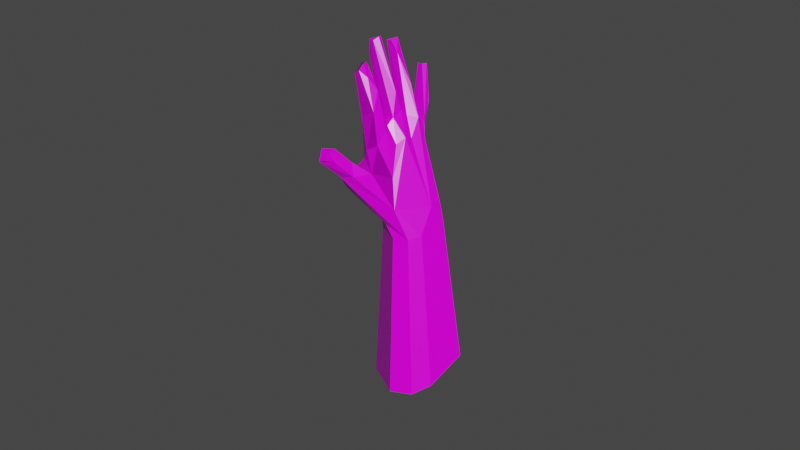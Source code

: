 # Source: handRig_02_edit.blend  (saved by Blender 2.82.7; exported with 4.5.12 LTS)
import bpy
from mathutils import Matrix  # noqa: F401  (used for matrix-valued properties, if any)

bpy.ops.wm.read_factory_settings(use_empty=True)
scene = bpy.context.scene
scene.name = 'Scene'

# ---- collections
col_collection = bpy.data.collections.new('Collection'); scene.collection.children.link(col_collection)

# ---- images (referenced by path relative to the original .blend; pixels are not part of the script)
import os
ASSET_DIR = os.environ.get("B2B_ASSET_DIR", "")  # directory of the original .blend (textures are referenced by path, not embedded)
HERE = os.path.dirname(os.path.abspath(__file__))  # packed textures are extracted next to this script under _unpacked/

def load_image(name, relpath, width, height, colorspace="sRGB"):
    """Load a texture the original file referenced (path relative to the .blend, or extracted next to this script)."""
    p = next((c for c in (os.path.join(HERE, relpath), os.path.join(ASSET_DIR, relpath)) if relpath and os.path.exists(c)), "")
    if p:
        img = bpy.data.images.load(p, check_existing=True)
        img.name = name
    else:  # same state as the original file: an image datablock whose file is absent (Cycles renders it pink)
        img = bpy.data.images.new(name, width, height)
        img.source = "FILE"
        img.filepath = "//" + (relpath or name)
    img.colorspace_settings.name = colorspace
    return img
img_handtexture_png = load_image('HandTexture.png', 'HandTexture.png', 1024, 1024, 'sRGB')
img_hand_no_png = load_image('hand_No.png', 'hand_No.png', 1024, 1024, 'Non-Color')
img_hand_sp_jpg = load_image('hand_Sp.jpg', 'hand_Sp.jpg', 1024, 1024, 'Non-Color')
img_hand_ro_jpg = load_image('hand_Ro.jpg', 'hand_Ro.jpg', 1024, 1024, 'Non-Color')

# ---- materials (node trees are filled in below, after node groups)
mat_lambert1 = bpy.data.materials.new('lambert1')
mat_lambert1.use_transparent_shadow = False
mat_lambert1.roughness = 0.9
mat_lambert1.specular_intensity = 0.2

# ---- material node trees
mat_lambert1.use_nodes = True; mat_lambert1.node_tree.nodes.clear()
_N = mat_lambert1.node_tree.nodes; _L = mat_lambert1.node_tree.links
n0 = _N.new('ShaderNodeOutputMaterial'); n0.name = 'Material Output'; n0.location = (300, 300)
n1 = _N.new('ShaderNodeBsdfPrincipled'); n1.name = 'Principled BSDF'; n1.location = (10, 300)
n1.distribution = 'GGX'
n1.subsurface_method = 'BURLEY'
n1.inputs[3].default_value = 1.45
n1.inputs[20].default_value = 0.0
n1.inputs[27].default_value = (0.0, 0.0, 0.0, 1.0)
n1.inputs[28].default_value = 1.0
n2 = _N.new('ShaderNodeNormalMap'); n2.name = 'Normal Map'; n2.location = (-300, -300)
n2.label = 'Normal/Map'
n2.inputs[0].default_value = 0.5
n3 = _N.new('ShaderNodeTexImage'); n3.name = 'Image Texture'; n3.location = (-300, 600)
n3.image = img_handtexture_png
n3.interpolation = 'Closest'
n4 = _N.new('ShaderNodeTexImage'); n4.name = 'Image Texture.001'; n4.location = (-600, -900)
n4.image = img_hand_no_png
n5 = _N.new('ShaderNodeTexImage'); n5.name = 'Image Texture.002'; n5.location = (-300, 300)
n5.image = img_hand_sp_jpg
n6 = _N.new('ShaderNodeTexImage'); n6.name = 'Image Texture.003'; n6.location = (-300, 0)
n6.image = img_hand_ro_jpg
_L.new(n1.outputs[0], n0.inputs[0])
_L.new(n2.outputs[0], n1.inputs[5])
_L.new(n4.outputs[0], n2.inputs[1])
_L.new(n5.outputs[0], n1.inputs[13])
_L.new(n6.outputs[0], n1.inputs[2])
_L.new(n3.outputs[0], n1.inputs[0])
n0.is_active_output = True

# ---- world
world_world = bpy.data.worlds.new('World'); scene.world = world_world
world_world.use_nodes = True; world_world.node_tree.nodes.clear()
_N = world_world.node_tree.nodes; _L = world_world.node_tree.links
n0 = _N.new('ShaderNodeOutputWorld'); n0.name = 'World Output'; n0.location = (300, 300)
n1 = _N.new('ShaderNodeBackground'); n1.name = 'Background'; n1.location = (10, 300)
n1.inputs[0].default_value = (0.05088, 0.05088, 0.05088, 1.0)
_L.new(n1.outputs[0], n0.inputs[0])
n0.is_active_output = True
world_world.color = (0.05088, 0.05088, 0.05088)
world_world.use_sun_shadow = False
world_world.sun_shadow_jitter_overblur = 0.0

# ---- meshes
me_mesh_002 = bpy.data.meshes.new('Mesh.002')
me_mesh_002.from_pydata([(-0.03312, -0.05983, 0.01741), (-0.007455, -0.03325, 0.09606), (-0.01393, 0.1528, -0.06628), (0.04095, 0.1044, -0.1879), (0.04475, 0.0477, 0.04541), (-0.03286, 0.08529, 0.01827), (0.01918, -0.02454, -0.02735), (0.0324, -0.0528, 0.05448), (-0.06853, -0.03897, 0.0241), (-0.07401, 0.3958, -0.4208), (0.303, 0.5474, -0.674), (0.6422, 0.6553, -0.01008), (0.3119, 0.08854, 0.1435), (0.4569, 0.2477, 0.02875), (0.2897, 0.3934, 0.0085), (0.1319, 0.2497, -0.5436), (0.489, 0.6844, -0.1875), (0.6443, 0.4267, 0.1684), (0.2884, 0.146, -0.08448), (0.4021, 0.2149, 0.002516), (0.4054, 0.2571, 0.04427), (0.5624, 0.4587, -0.06524), (0.7125, 0.6514, 0.2654), (0.458, -0.06325, 0.4155), (0.5115, -0.03021, 0.349), (0.5557, -0.04105, 0.4443), (0.7572, 0.6845, 0.2269), (0.2394, 0.7504, -0.5983), (0.2336, 0.2449, 0.05514), (0.1414, 0.1835, -0.2358), (0.5133, 0.3382, 0.04349), (0.5155, 0.392, -0.007804), (0.4566, 0.6089, -0.02786), (0.5469, 0.5693, -0.08705), (0.4796, 0.4154, 0.05376), (0.6833, 0.4458, 0.4892), (0.6595, 0.3714, 0.5087), (0.611, 0.1382, 0.5653), (0.6233, 0.2313, 0.543), (0.6907, 0.7012, 0.09649), (0.5211, 0.005164, 0.4551), (0.74, 0.6274, 0.2464), (0.4177, 0.01077, 0.1319), (0.5567, 0.2683, 0.1698), (0.4696, 0.4506, 0.09022), (0.5642, 0.6997, 0.001045), (0.5709, 0.6, -0.09144), (0.5225, 0.6028, -0.03234), (0.5304, 0.6437, 0.01815), (0.3154, 0.7664, -0.3658), (0.3769, 0.7396, -0.432), (0.4158, 0.7032, -0.1526), (0.5114, 0.5436, -0.01636), (-0.08438, 0.2472, -0.2302), (0.7031, 0.4315, 0.4209), (0.5099, 0.04116, 0.2446), (0.3904, 0.1496, 0.1823), (0.2819, 0.7127, -0.2433), (0.387, 0.5623, -0.01604), (0.1321, 0.5839, -0.3358), (0.1231, 0.6922, -0.5396), (-0.04651, 0.1243, -0.1439), (0.2001, 0.1722, -0.07167), (0.3868, 0.1544, -0.03075), (0.1081, 0.3379, -0.1227), (0.2491, 0.5088, -0.1657), (0.3478, 0.6795, -0.6674), (0.2882, 0.7199, -0.8165), (-0.01147, 0.3554, -0.7281), (0.02478, 0.7432, -0.6563), (-0.001828, 0.3514, -0.616), (0.07558, 0.3628, -0.7928), (-0.09731, 0.5656, -0.6443), (-0.03118, 0.4967, -0.5126), (0.1275, 0.8465, -0.6866), (0.6769, 0.7112, 0.1671), (0.3682, 0.3084, 0.1042), (0.331, 0.2662, 0.07502), (0.5577, 0.5071, 0.1519), (0.5391, -0.07216, 0.4415), (0.4451, -0.007141, 0.4014), (0.07343, 0.1363, -0.0979), (0.5507, 0.1997, 0.4908), (0.6734, 0.2051, 0.548), (0.6288, 0.1345, 0.5457), (0.6683, 0.1591, 0.5499), (0.6857, 0.3606, 0.4893), (0.7284, 0.4027, 0.4903), (0.7672, 0.6465, 0.2333), (0.3717, 0.677, -0.1291), (-0.01302, 0.4535, -0.257), (0.681, 0.3683, 0.3976), (0.4589, 0.4021, -0.1662), (0.03013, 0.2916, -0.1512), (0.5298, 0.5358, -0.1831), (0.426, 0.4022, 0.09074), (0.4449, 0.3154, -0.1381), (0.3793, 0.2596, -0.1437), (0.2413, 0.2408, -0.3365), (0.4621, 0.3244, 0.2415), (0.5467, 0.003835, 0.4229), (0.4956, -0.07813, 0.4193), (0.1509, 0.4644, -0.8248), (-0.2371, 1.072, -1.909), (-0.6903, 0.521, -1.775), (-0.6355, 1.108, -1.666), (-0.5587, 0.5321, -1.873), (-0.8202, 0.8389, -1.648), (-0.4801, 1.264, -1.712), (-0.4448, 0.6857, -1.921)], [], [(81, 4, 7), (3, 6, 8), (7, 8, 0), (61, 8, 5), (2, 4, 81), (6, 0, 8), (98, 29, 15), (90, 64, 59), (31, 30, 96), (80, 23, 40), (35, 36, 87), (26, 41, 88), (100, 24, 55), (77, 56, 55), (55, 42, 63), (95, 83, 30), (30, 43, 13), (13, 84, 37), (17, 54, 91), (31, 91, 36), (36, 35, 44), (33, 46, 47), (48, 45, 89), (89, 45, 51), (11, 39, 88), (45, 75, 39), (93, 81, 29), (70, 61, 53), (98, 97, 63), (89, 51, 57), (52, 21, 33), (34, 30, 31), (52, 54, 21), (76, 37, 82), (77, 55, 19), (40, 23, 79), (22, 41, 26), (37, 84, 85), (100, 40, 25), (64, 14, 65), (98, 63, 18), (63, 42, 18), (28, 12, 56), (55, 24, 42), (56, 80, 40), (42, 24, 101), (79, 25, 40), (96, 98, 15), (37, 83, 38), (98, 96, 97), (43, 85, 84), (14, 99, 95), (43, 84, 13), (94, 46, 33), (44, 35, 78), (44, 78, 58), (46, 88, 41), (97, 13, 19), (90, 59, 73), (15, 29, 3), (59, 57, 60), (57, 51, 49), (15, 3, 61), (9, 90, 73), (53, 2, 90), (50, 27, 49), (96, 15, 10), (49, 60, 57), (50, 16, 66), (97, 96, 13), (94, 16, 46), (58, 14, 44), (14, 95, 44), (14, 28, 77), (18, 62, 29), (10, 16, 94), (65, 89, 57), (29, 62, 64), (16, 49, 51), (59, 65, 57), (10, 94, 21), (60, 73, 59), (27, 69, 60), (10, 102, 67), (61, 70, 71), (60, 72, 73), (71, 70, 68), (72, 68, 70), (15, 71, 102), (34, 36, 44), (48, 75, 45), (48, 47, 22), (20, 13, 37), (83, 99, 38), (42, 23, 12), (19, 13, 20), (58, 78, 52), (39, 51, 45), (53, 61, 2), (101, 24, 79), (25, 79, 24), (100, 25, 24), (86, 91, 87), (39, 75, 26), (72, 69, 105, 107), (68, 72, 107, 104), (102, 71, 106, 109), (4, 5, 1), (7, 4, 1), (3, 7, 6), (61, 3, 8), (81, 7, 3), (7, 1, 8), (5, 8, 1), (2, 61, 5), (2, 5, 4), (6, 7, 0), (90, 9, 53), (32, 89, 58), (47, 52, 33), (38, 82, 37), (79, 23, 101), (23, 42, 101), (55, 56, 40), (62, 42, 12), (18, 42, 62), (19, 55, 63), (14, 76, 99), (95, 99, 83), (43, 83, 85), (34, 31, 36), (36, 91, 86), (16, 39, 11), (47, 46, 41), (22, 47, 41), (88, 39, 26), (81, 93, 2), (64, 93, 29), (65, 58, 89), (92, 31, 96), (65, 14, 58), (34, 44, 95), (34, 95, 30), (52, 32, 58), (20, 77, 19), (52, 35, 54), (21, 54, 17), (30, 83, 43), (55, 40, 100), (77, 20, 76), (32, 52, 47), (9, 70, 53), (29, 98, 18), (37, 85, 83), (99, 82, 38), (10, 92, 96), (91, 21, 17), (31, 21, 91), (46, 11, 88), (39, 16, 51), (61, 71, 15), (10, 67, 66), (49, 27, 60), (27, 50, 66), (93, 90, 2), (66, 16, 10), (92, 21, 31), (14, 77, 76), (21, 94, 33), (64, 62, 12), (28, 64, 12), (96, 30, 13), (89, 32, 48), (97, 19, 63), (92, 10, 21), (16, 50, 49), (59, 64, 65), (14, 64, 28), (93, 64, 90), (60, 69, 72), (27, 66, 74), (70, 9, 73), (73, 72, 70), (10, 15, 102), (27, 74, 69), (74, 66, 67), (78, 35, 52), (48, 22, 75), (20, 37, 76), (99, 76, 82), (56, 12, 80), (12, 23, 80), (77, 28, 56), (32, 47, 48), (46, 16, 11), (75, 22, 26), (54, 35, 87), (29, 81, 3), (91, 54, 87), (87, 36, 86), (67, 102, 109, 103), (69, 74, 108, 105), (107, 109, 106), (105, 109, 107), (103, 109, 105), (108, 103, 105), (106, 104, 107), (71, 68, 104, 106), (74, 67, 103, 108)])
_uv = me_mesh_002.uv_layers.new(name='UVMap')
_uv.uv.foreach_set('vector', [0.8876, 0.4695, 0.8868, 0.4098, 0.9093, 0.384, 0.7251, 0.05982, 0.7472, 0.003397, 0.7807, 0.0, 0.9275, 0.8593, 0.9275, 0.8879, 0.9195, 0.8771, 0.05859, 0.3338, 0.0, 0.2758, 0.04499, 0.2803, 0.7807, 0.9933, 0.8116, 0.9491, 0.8116, 1.0, 0.9274, 0.8593, 0.9195, 0.8334, 0.9274, 0.8225, 0.9703, 0.08282, 0.9294, 0.1043, 0.9695, 0.0, 0.1701, 0.3859, 0.1503, 0.3147, 0.2363, 0.3918, 0.4909, 0.2197, 0.5074, 0.199, 0.5278, 0.2652, 0.08479, 0.07011, 0.06891, 0.05924, 0.09978, 0.04088, 0.9703, 0.08868, 0.9751, 0.06397, 0.988, 0.08868, 0.7771, 0.9275, 0.7649, 0.9418, 0.7665, 0.9294, 0.601, 0.04433, 0.6182, 0.07022, 0.5973, 0.1103, 0.9706, 0.8136, 0.963, 0.8676, 0.9325, 0.9199, 0.5973, 0.1103, 0.6239, 0.156, 0.5867, 0.2243, 0.9304, 0.8112, 0.9721, 0.6175, 0.9721, 0.8124, 0.5074, 0.199, 0.5201, 0.1468, 0.5453, 0.2036, 0.9304, 0.6189, 0.9304, 0.8182, 0.9219, 0.8225, 0.456, 0.1491, 0.4424, 0.05931, 0.4658, 0.06474, 1.0, 0.384, 1.0, 0.5399, 0.9781, 0.5739, 0.2362, 0.02689, 0.2639, 0.03385, 0.2396, 0.1923, 0.6608, 0.9836, 0.6476, 0.987, 0.6521, 0.9618, 0.3117, 0.2169, 0.3352, 0.2198, 0.2998, 0.2928, 0.2998, 0.2928, 0.3352, 0.2198, 0.3157, 0.2934, 0.3878, 0.2257, 0.3644, 0.1883, 0.3664, 0.13, 0.7945, 0.1026, 0.7896, 0.03426, 0.8082, 0.05223, 0.7333, 0.9772, 0.6886, 0.9772, 0.6964, 0.9275, 0.6874, 0.219, 0.7604, 0.06129, 0.7682, 0.1034, 0.5885, 0.3489, 0.5567, 0.2705, 0.5867, 0.2243, 0.2998, 0.2928, 0.3157, 0.2934, 0.299, 0.3461, 0.6704, 0.9633, 0.6886, 0.9977, 0.6608, 0.9836, 0.9444, 0.5924, 0.9515, 0.616, 0.9317, 0.616, 0.9317, 0.5863, 0.9516, 0.4117, 0.9667, 0.5924, 0.8868, 0.6302, 0.9219, 0.8225, 0.9062, 0.7869, 0.9706, 0.8136, 0.9325, 0.9199, 0.9304, 0.8124, 0.9877, 0.0, 0.9877, 0.03501, 0.9703, 0.02016, 0.7771, 0.9496, 0.7649, 0.9418, 0.7771, 0.9275, 0.988, 0.06359, 0.9789, 0.06397, 0.9703, 0.04997, 0.9573, 0.9812, 0.9706, 0.9852, 0.9533, 0.9937, 0.1503, 0.3147, 0.1943, 0.2459, 0.2278, 0.3139, 0.5885, 0.3489, 0.5867, 0.2243, 0.6074, 0.2531, 0.5867, 0.2243, 0.6239, 0.156, 0.6074, 0.2531, 0.1375, 0.2314, 0.09899, 0.1787, 0.13, 0.1571, 0.5973, 0.1103, 0.6182, 0.07022, 0.6239, 0.156, 0.13, 0.1571, 0.08479, 0.07011, 0.09978, 0.04088, 0.6239, 0.156, 0.6182, 0.07022, 0.6353, 0.04528, 0.9703, 0.02016, 0.9705, 0.007607, 0.9877, 0.0, 0.5278, 0.2652, 0.5885, 0.3489, 0.6068, 0.4308, 0.988, 0.06359, 0.9723, 0.0351, 0.988, 0.03501, 0.5885, 0.3489, 0.5278, 0.2652, 0.5567, 0.2705, 0.5201, 0.1468, 0.531, 0.0, 0.5456, 0.004165, 0.1943, 0.2459, 0.1954, 0.1394, 0.2173, 0.1967, 0.5201, 0.1468, 0.5456, 0.004165, 0.5453, 0.2036, 0.4455, 0.2868, 0.418, 0.2567, 0.4317, 0.2557, 0.2396, 0.1923, 0.2639, 0.03385, 0.2702, 0.1618, 0.2396, 0.1923, 0.2702, 0.1618, 0.2637, 0.2477, 0.418, 0.2567, 0.3664, 0.13, 0.3771, 0.1274, 0.5567, 0.2705, 0.5453, 0.2036, 0.5653, 0.2162, 0.1701, 0.3859, 0.2363, 0.3918, 0.1863, 0.4682, 0.9317, 0.6175, 0.8879, 0.5181, 0.9178, 0.4867, 0.2363, 0.3918, 0.299, 0.3461, 0.2733, 0.462, 0.299, 0.3461, 0.3157, 0.2934, 0.324, 0.3801, 0.6507, 0.1678, 0.7251, 0.05982, 0.7604, 0.06129, 0.1456, 0.4414, 0.1701, 0.3859, 0.1863, 0.4682, 0.09302, 0.3757, 0.07113, 0.3068, 0.1701, 0.3859, 0.8238, 0.2689, 0.819, 0.3436, 0.7913, 0.2619, 0.5278, 0.2652, 0.6068, 0.4308, 0.4859, 0.4763, 0.324, 0.3801, 0.2733, 0.462, 0.299, 0.3461, 0.8238, 0.2689, 0.8139, 0.1709, 0.8709, 0.3393, 0.5567, 0.2705, 0.5278, 0.2652, 0.5453, 0.2036, 0.4455, 0.2868, 0.4077, 0.3046, 0.418, 0.2567, 0.2637, 0.2477, 0.1943, 0.2459, 0.2396, 0.1923, 0.1943, 0.2459, 0.2173, 0.1967, 0.2396, 0.1923, 0.1943, 0.2459, 0.1375, 0.2314, 0.1595, 0.2088, 0.9531, 0.1769, 0.9219, 0.1662, 0.9294, 0.1043, 0.4859, 0.4763, 0.4077, 0.3046, 0.4455, 0.2868, 0.2278, 0.3139, 0.2998, 0.2928, 0.299, 0.3461, 0.9294, 0.1043, 0.9219, 0.1662, 0.8868, 0.1246, 0.8139, 0.1709, 0.7913, 0.2619, 0.7857, 0.1747, 0.2363, 0.3918, 0.2278, 0.3139, 0.299, 0.3461, 0.4859, 0.4763, 0.4455, 0.2868, 0.4624, 0.2382, 0.2733, 0.462, 0.1863, 0.4682, 0.2363, 0.3918, 0.3117, 0.4619, 0.276, 0.5189, 0.2733, 0.462, 0.4859, 0.4763, 0.5396, 0.5377, 0.4369, 0.5383, 0.7604, 0.06129, 0.6874, 0.219, 0.6353, 0.2631, 0.2733, 0.462, 0.2001, 0.5247, 0.1863, 0.4682, 0.6353, 0.2631, 0.6874, 0.219, 0.6715, 0.256, 0.7304, 0.2588, 0.6715, 0.256, 0.6874, 0.219, 0.6068, 0.4308, 0.584, 0.5283, 0.5396, 0.5377, 0.9782, 0.3986, 0.9781, 0.5739, 0.9667, 0.4072, 0.3117, 0.2169, 0.3534, 0.1504, 0.3352, 0.2198, 0.8868, 0.8498, 0.8957, 0.8351, 0.9059, 0.9543, 0.9112, 0.6175, 0.9304, 0.6189, 0.9219, 0.8225, 0.8832, 0.849, 0.8832, 0.9891, 0.8686, 0.863, 0.9703, 0.2745, 0.9441, 0.3762, 0.9292, 0.2572, 0.8464, 0.9386, 0.8686, 0.9362, 0.8604, 0.9534, 0.8686, 0.849, 0.8686, 0.9362, 0.8401, 0.8794, 0.8082, 0.05223, 0.7857, 0.1747, 0.7945, 0.1026, 0.09302, 0.3757, 0.05859, 0.3338, 0.07113, 0.3068, 0.6353, 0.04528, 0.6182, 0.07022, 0.6254, 0.03325, 0.6129, 0.03274, 0.6254, 0.03325, 0.6182, 0.07022, 0.601, 0.04433, 0.6129, 0.03274, 0.6182, 0.07022, 0.4668, 0.03338, 0.4658, 0.06474, 0.4462, 0.03123, 0.8082, 0.05223, 0.7896, 0.03426, 0.8027, 0.0, 0.2001, 0.5247, 0.276, 0.5189, 0.2949, 0.9695, 0.2007, 0.9768, 0.6715, 0.256, 0.7304, 0.2588, 0.7807, 0.7079, 0.7075, 0.7045, 0.5396, 0.5377, 0.584, 0.5283, 0.6353, 0.9717, 0.5802, 0.9834, 0.04511, 0.2548, 0.04499, 0.2803, 0.0101, 0.2435, 0.9301, 0.9543, 0.9301, 0.9866, 0.9096, 0.9604, 0.9178, 0.4867, 0.9093, 0.384, 0.921, 0.4129, 0.7604, 0.06129, 0.7251, 0.05982, 0.7807, 0.0, 0.8876, 0.4695, 0.9093, 0.384, 0.9178, 0.4867, 0.9667, 0.5757, 0.988, 0.5739, 0.988, 0.6062, 0.04499, 0.2803, 0.0, 0.2758, 0.0101, 0.2435, 0.07113, 0.3068, 0.05859, 0.3338, 0.04499, 0.2803, 0.7807, 0.9933, 0.7828, 0.9631, 0.8116, 0.9491, 0.921, 0.4129, 0.9093, 0.384, 0.9317, 0.3925, 0.1701, 0.3859, 0.1456, 0.4414, 0.09302, 0.3757, 0.2899, 0.2417, 0.2998, 0.2928, 0.2637, 0.2477, 0.6521, 0.9618, 0.6704, 0.9633, 0.6608, 0.9836, 0.1856, 0.0129, 0.165, 0.0396, 0.1538, 0.001524, 0.9703, 0.02016, 0.9877, 0.03501, 0.9766, 0.03184, 0.9441, 0.3762, 0.9703, 0.2745, 0.9563, 0.384, 0.9325, 0.9199, 0.963, 0.8676, 0.9706, 0.9852, 0.9219, 0.1662, 0.9703, 0.2745, 0.9292, 0.2572, 0.9531, 0.1769, 0.9703, 0.2745, 0.9219, 0.1662, 0.5653, 0.2162, 0.5973, 0.1103, 0.5867, 0.2243, 0.1943, 0.2459, 0.1781, 0.1964, 0.1954, 0.1394, 0.2173, 0.1967, 0.1954, 0.1394, 0.1853, 0.0, 0.5201, 0.1468, 0.516, 0.003546, 0.531, 0.0, 0.9782, 0.3986, 1.0, 0.384, 0.9781, 0.5739, 0.9781, 0.5739, 1.0, 0.5399, 0.9899, 0.5714, 0.8139, 0.1709, 0.8082, 0.05223, 0.8234, 0.08852, 0.8957, 0.8351, 0.9195, 0.8225, 0.9195, 0.9534, 0.9059, 0.9543, 0.8957, 0.8351, 0.9195, 0.9534, 0.3664, 0.13, 0.3644, 0.1883, 0.3567, 0.1362, 0.8116, 0.9875, 0.8215, 0.9491, 0.8446, 0.9875, 0.7333, 0.9285, 0.7649, 0.9275, 0.7649, 0.9903, 0.2278, 0.3139, 0.2637, 0.2477, 0.2998, 0.2928, 0.499, 0.2794, 0.4909, 0.2197, 0.5278, 0.2652, 0.2278, 0.3139, 0.1943, 0.2459, 0.2637, 0.2477, 0.8957, 0.9727, 0.8868, 0.9569, 0.9096, 0.9543, 0.8957, 0.9727, 0.9096, 0.9543, 0.9096, 0.9957, 0.6704, 0.9633, 0.6626, 0.9425, 0.6886, 0.9275, 0.8604, 0.9534, 0.8476, 0.9793, 0.8464, 0.9386, 0.9317, 0.5863, 0.935, 0.3918, 0.9516, 0.4117, 0.9667, 0.5924, 0.9516, 0.4117, 0.9667, 0.5029, 0.5074, 0.199, 0.516, 0.003546, 0.5201, 0.1468, 0.9325, 0.9199, 0.9706, 0.9852, 0.9573, 0.9812, 0.8476, 0.9793, 0.8604, 0.9534, 0.8686, 0.9833, 0.6626, 0.9425, 0.6704, 0.9633, 0.6521, 0.9618, 0.8066, 0.9035, 0.8401, 0.849, 0.8401, 0.9491, 0.9294, 0.1043, 0.9703, 0.08282, 0.9531, 0.1769, 0.988, 0.06359, 0.9703, 0.04997, 0.9723, 0.0351, 0.1954, 0.1394, 0.165, 0.0396, 0.1856, 0.0129, 0.4859, 0.4763, 0.499, 0.2794, 0.5278, 0.2652, 0.4658, 0.06474, 0.4624, 0.2382, 0.456, 0.1491, 0.4909, 0.2197, 0.4624, 0.2382, 0.4658, 0.06474, 0.418, 0.2567, 0.3878, 0.2257, 0.3664, 0.13, 0.8082, 0.05223, 0.8139, 0.1709, 0.7857, 0.1747, 0.7604, 0.06129, 0.6353, 0.2631, 0.6507, 0.1678, 0.4859, 0.4763, 0.4369, 0.5383, 0.4375, 0.479, 0.324, 0.3801, 0.3117, 0.4619, 0.2733, 0.462, 0.819, 0.3436, 0.8238, 0.2689, 0.8709, 0.3393, 0.1238, 0.3342, 0.1701, 0.3859, 0.07113, 0.3068, 0.4375, 0.479, 0.4077, 0.3046, 0.4859, 0.4763, 0.499, 0.2794, 0.4624, 0.2382, 0.4909, 0.2197, 0.1943, 0.2459, 0.1595, 0.2088, 0.1781, 0.1964, 0.4624, 0.2382, 0.4455, 0.2868, 0.4317, 0.2557, 0.1503, 0.3147, 0.1119, 0.2696, 0.09899, 0.1787, 0.1375, 0.2314, 0.1503, 0.3147, 0.09899, 0.1787, 0.5278, 0.2652, 0.5074, 0.199, 0.5453, 0.2036, 0.2998, 0.2928, 0.2899, 0.2417, 0.3117, 0.2169, 0.5567, 0.2705, 0.5653, 0.2162, 0.5867, 0.2243, 0.499, 0.2794, 0.4859, 0.4763, 0.4624, 0.2382, 0.8139, 0.1709, 0.8238, 0.2689, 0.7913, 0.2619, 0.2363, 0.3918, 0.1503, 0.3147, 0.2278, 0.3139, 0.1943, 0.2459, 0.1503, 0.3147, 0.1375, 0.2314, 0.1238, 0.3342, 0.1503, 0.3147, 0.1701, 0.3859, 0.2733, 0.462, 0.276, 0.5189, 0.2001, 0.5247, 0.819, 0.3436, 0.8709, 0.3393, 0.7926, 0.3981, 0.8401, 0.849, 0.8066, 0.9035, 0.7807, 0.8684, 0.1863, 0.4682, 0.2001, 0.5247, 0.1475, 0.4821, 0.4859, 0.4763, 0.6068, 0.4308, 0.5396, 0.5377, 0.3117, 0.4619, 0.3258, 0.5163, 0.276, 0.5189, 0.7926, 0.3981, 0.8709, 0.3393, 0.8781, 0.3981, 0.2702, 0.1618, 0.2639, 0.03385, 0.2779, 0.223, 0.3117, 0.2169, 0.3382, 0.1101, 0.3534, 0.1504, 0.9112, 0.6175, 0.9219, 0.8225, 0.8868, 0.6302, 0.1954, 0.1394, 0.1781, 0.1964, 0.165, 0.0396, 0.13, 0.1571, 0.09899, 0.1787, 0.08479, 0.07011, 0.09899, 0.1787, 0.06891, 0.05924, 0.08479, 0.07011, 0.1595, 0.2088, 0.1375, 0.2314, 0.13, 0.1571, 0.6626, 0.9425, 0.6521, 0.9618, 0.6353, 0.9485, 0.418, 0.2567, 0.4077, 0.3046, 0.3878, 0.2257, 0.3534, 0.1504, 0.3382, 0.1101, 0.3567, 0.1156, 0.9516, 0.4117, 0.935, 0.3918, 0.9552, 0.384, 0.8879, 0.5181, 0.8876, 0.4695, 0.9178, 0.4867, 0.4658, 0.06474, 0.4424, 0.05931, 0.4462, 0.03123, 0.988, 0.08868, 0.9751, 0.06397, 0.9868, 0.06719, 0.4369, 0.5383, 0.5396, 0.5377, 0.5802, 0.9834, 0.4526, 0.9841, 0.276, 0.5189, 0.3258, 0.5163, 0.3567, 0.9663, 0.2949, 0.9695, 0.7743, 0.7674, 0.6353, 0.7974, 0.6429, 0.74, 0.7743, 0.8632, 0.6353, 0.7974, 0.7743, 0.7674, 0.6528, 0.9248, 0.6353, 0.7974, 0.7743, 0.8632, 0.7593, 0.9275, 0.6528, 0.9248, 0.7743, 0.8632, 0.6429, 0.74, 0.6826, 0.7133, 0.7743, 0.7674, 0.6353, 0.2631, 0.6715, 0.256, 0.7075, 0.7045, 0.6625, 0.7133, 0.7926, 0.3981, 0.8781, 0.3981, 0.8868, 0.849, 0.7807, 0.849])
_ca = me_mesh_002.color_attributes.new('Col', 'BYTE_COLOR', 'CORNER')
_ca.data.foreach_set('color', [1.0, 1.0, 1.0, 1.0, 1.0, 1.0, 1.0, 1.0, 1.0, 1.0, 1.0, 1.0, 1.0, 1.0, 1.0, 1.0, 1.0, 1.0, 1.0, 1.0, 1.0, 1.0, 1.0, 1.0, 1.0, 1.0, 1.0, 1.0, 1.0, 1.0, 1.0, 1.0, 1.0, 1.0, 1.0, 1.0, 1.0, 1.0, 1.0, 1.0, 1.0, 1.0, 1.0, 1.0, 1.0, 1.0, 1.0, 1.0, 1.0, 1.0, 1.0, 1.0, 1.0, 1.0, 1.0, 1.0, 1.0, 1.0, 1.0, 1.0, 1.0, 1.0, 1.0, 1.0, 1.0, 1.0, 1.0, 1.0, 1.0, 1.0, 1.0, 1.0, 1.0, 1.0, 1.0, 1.0, 1.0, 1.0, 1.0, 1.0, 1.0, 1.0, 1.0, 1.0, 1.0, 1.0, 1.0, 1.0, 1.0, 1.0, 1.0, 1.0, 1.0, 1.0, 1.0, 1.0, 1.0, 1.0, 1.0, 1.0, 1.0, 1.0, 1.0, 1.0, 1.0, 1.0, 1.0, 1.0, 1.0, 1.0, 1.0, 1.0, 1.0, 1.0, 1.0, 1.0, 1.0, 1.0, 1.0, 1.0, 1.0, 1.0, 1.0, 1.0, 1.0, 1.0, 1.0, 1.0, 1.0, 1.0, 1.0, 1.0, 1.0, 1.0, 1.0, 1.0, 1.0, 1.0, 1.0, 1.0, 1.0, 1.0, 1.0, 1.0, 1.0, 1.0, 1.0, 1.0, 1.0, 1.0, 1.0, 1.0, 1.0, 1.0, 1.0, 1.0, 1.0, 1.0, 1.0, 1.0, 1.0, 1.0, 1.0, 1.0, 1.0, 1.0, 1.0, 1.0, 1.0, 1.0, 1.0, 1.0, 1.0, 1.0, 1.0, 1.0, 1.0, 1.0, 1.0, 1.0, 1.0, 1.0, 1.0, 1.0, 1.0, 1.0, 1.0, 1.0, 1.0, 1.0, 1.0, 1.0, 1.0, 1.0, 1.0, 1.0, 1.0, 1.0, 1.0, 1.0, 1.0, 1.0, 1.0, 1.0, 1.0, 1.0, 1.0, 1.0, 1.0, 1.0, 1.0, 1.0, 1.0, 1.0, 1.0, 1.0, 1.0, 1.0, 1.0, 1.0, 1.0, 1.0, 1.0, 1.0, 1.0, 1.0, 1.0, 1.0, 1.0, 1.0, 1.0, 1.0, 1.0, 1.0, 1.0, 1.0, 1.0, 1.0, 1.0, 1.0, 1.0, 1.0, 1.0, 1.0, 1.0, 1.0, 1.0, 1.0, 1.0, 1.0, 1.0, 1.0, 1.0, 1.0, 1.0, 1.0, 1.0, 1.0, 1.0, 1.0, 1.0, 1.0, 1.0, 1.0, 1.0, 1.0, 1.0, 1.0, 1.0, 1.0, 1.0, 1.0, 1.0, 1.0, 1.0, 1.0, 1.0, 1.0, 1.0, 1.0, 1.0, 1.0, 1.0, 1.0, 1.0, 1.0, 1.0, 1.0, 1.0, 1.0, 1.0, 1.0, 1.0, 1.0, 1.0, 1.0, 1.0, 1.0, 1.0, 1.0, 1.0, 1.0, 1.0, 1.0, 1.0, 1.0, 1.0, 1.0, 1.0, 1.0, 1.0, 1.0, 1.0, 1.0, 1.0, 1.0, 1.0, 1.0, 1.0, 1.0, 1.0, 1.0, 1.0, 1.0, 1.0, 1.0, 1.0, 1.0, 1.0, 1.0, 1.0, 1.0, 1.0, 1.0, 1.0, 1.0, 1.0, 1.0, 1.0, 1.0, 1.0, 1.0, 1.0, 1.0, 1.0, 1.0, 1.0, 1.0, 1.0, 1.0, 1.0, 1.0, 1.0, 1.0, 1.0, 1.0, 1.0, 1.0, 1.0, 1.0, 1.0, 1.0, 1.0, 1.0, 1.0, 1.0, 1.0, 1.0, 1.0, 1.0, 1.0, 1.0, 1.0, 1.0, 1.0, 1.0, 1.0, 1.0, 1.0, 1.0, 1.0, 1.0, 1.0, 1.0, 1.0, 1.0, 1.0, 1.0, 1.0, 1.0, 1.0, 1.0, 1.0, 1.0, 1.0, 1.0, 1.0, 1.0, 1.0, 1.0, 1.0, 1.0, 1.0, 1.0, 1.0, 1.0, 1.0, 1.0, 1.0, 1.0, 1.0, 1.0, 1.0, 1.0, 1.0, 1.0, 1.0, 1.0, 1.0, 1.0, 1.0, 1.0, 1.0, 1.0, 1.0, 1.0, 1.0, 1.0, 1.0, 1.0, 1.0, 1.0, 1.0, 1.0, 1.0, 1.0, 1.0, 1.0, 1.0, 1.0, 1.0, 1.0, 1.0, 1.0, 1.0, 1.0, 1.0, 1.0, 1.0, 1.0, 1.0, 1.0, 1.0, 1.0, 1.0, 1.0, 1.0, 1.0, 1.0, 1.0, 1.0, 1.0, 1.0, 1.0, 1.0, 1.0, 1.0, 1.0, 1.0, 1.0, 1.0, 1.0, 1.0, 1.0, 1.0, 1.0, 1.0, 1.0, 1.0, 1.0, 1.0, 1.0, 1.0, 1.0, 1.0, 1.0, 1.0, 1.0, 1.0, 1.0, 1.0, 1.0, 1.0, 1.0, 1.0, 1.0, 1.0, 1.0, 1.0, 1.0, 1.0, 1.0, 1.0, 1.0, 1.0, 1.0, 1.0, 1.0, 1.0, 1.0, 1.0, 1.0, 1.0, 1.0, 1.0, 1.0, 1.0, 1.0, 1.0, 1.0, 1.0, 1.0, 1.0, 1.0, 1.0, 1.0, 1.0, 1.0, 1.0, 1.0, 1.0, 1.0, 1.0, 1.0, 1.0, 1.0, 1.0, 1.0, 1.0, 1.0, 1.0, 1.0, 1.0, 1.0, 1.0, 1.0, 1.0, 1.0, 1.0, 1.0, 1.0, 1.0, 1.0, 1.0, 1.0, 1.0, 1.0, 1.0, 1.0, 1.0, 1.0, 1.0, 1.0, 1.0, 1.0, 1.0, 1.0, 1.0, 1.0, 1.0, 1.0, 1.0, 1.0, 1.0, 1.0, 1.0, 1.0, 1.0, 1.0, 1.0, 1.0, 1.0, 1.0, 1.0, 1.0, 1.0, 1.0, 1.0, 1.0, 1.0, 1.0, 1.0, 1.0, 1.0, 1.0, 1.0, 1.0, 1.0, 1.0, 1.0, 1.0, 1.0, 1.0, 1.0, 1.0, 1.0, 1.0, 1.0, 1.0, 1.0, 1.0, 1.0, 1.0, 1.0, 1.0, 1.0, 1.0, 1.0, 1.0, 1.0, 1.0, 1.0, 1.0, 1.0, 1.0, 1.0, 1.0, 1.0, 1.0, 1.0, 1.0, 1.0, 1.0, 1.0, 1.0, 1.0, 1.0, 1.0, 1.0, 1.0, 1.0, 1.0, 1.0, 1.0, 1.0, 1.0, 1.0, 1.0, 1.0, 1.0, 1.0, 1.0, 1.0, 1.0, 1.0, 1.0, 1.0, 1.0, 1.0, 1.0, 1.0, 1.0, 1.0, 1.0, 1.0, 1.0, 1.0, 1.0, 1.0, 1.0, 1.0, 1.0, 1.0, 1.0, 1.0, 1.0, 1.0, 1.0, 1.0, 1.0, 1.0, 1.0, 1.0, 1.0, 1.0, 1.0, 1.0, 1.0, 1.0, 1.0, 1.0, 1.0, 1.0, 1.0, 1.0, 1.0, 1.0, 1.0, 1.0, 1.0, 1.0, 1.0, 1.0, 1.0, 1.0, 1.0, 1.0, 1.0, 1.0, 1.0, 1.0, 1.0, 1.0, 1.0, 1.0, 1.0, 1.0, 1.0, 1.0, 1.0, 1.0, 1.0, 1.0, 1.0, 1.0, 1.0, 1.0, 1.0, 1.0, 1.0, 1.0, 1.0, 1.0, 1.0, 1.0, 1.0, 1.0, 1.0, 1.0, 1.0, 1.0, 1.0, 1.0, 1.0, 1.0, 1.0, 1.0, 1.0, 1.0, 1.0, 1.0, 1.0, 1.0, 1.0, 1.0, 1.0, 1.0, 1.0, 1.0, 1.0, 1.0, 1.0, 1.0, 1.0, 1.0, 1.0, 1.0, 1.0, 1.0, 1.0, 1.0, 1.0, 1.0, 1.0, 1.0, 1.0, 1.0, 1.0, 1.0, 1.0, 1.0, 1.0, 1.0, 1.0, 1.0, 1.0, 1.0, 1.0, 1.0, 1.0, 1.0, 1.0, 1.0, 1.0, 1.0, 1.0, 1.0, 1.0, 1.0, 1.0, 1.0, 1.0, 1.0, 1.0, 1.0, 1.0, 1.0, 1.0, 1.0, 1.0, 1.0, 1.0, 1.0, 1.0, 1.0, 1.0, 1.0, 1.0, 1.0, 1.0, 1.0, 1.0, 1.0, 1.0, 1.0, 1.0, 1.0, 1.0, 1.0, 1.0, 1.0, 1.0, 1.0, 1.0, 1.0, 1.0, 1.0, 1.0, 1.0, 1.0, 1.0, 1.0, 1.0, 1.0, 1.0, 1.0, 1.0, 1.0, 1.0, 1.0, 1.0, 1.0, 1.0, 1.0, 1.0, 1.0, 1.0, 1.0, 1.0, 1.0, 1.0, 1.0, 1.0, 1.0, 1.0, 1.0, 1.0, 1.0, 1.0, 1.0, 1.0, 1.0, 1.0, 1.0, 1.0, 1.0, 1.0, 1.0, 1.0, 1.0, 1.0, 1.0, 1.0, 1.0, 1.0, 1.0, 1.0, 1.0, 1.0, 1.0, 1.0, 1.0, 1.0, 1.0, 1.0, 1.0, 1.0, 1.0, 1.0, 1.0, 1.0, 1.0, 1.0, 1.0, 1.0, 1.0, 1.0, 1.0, 1.0, 1.0, 1.0, 1.0, 1.0, 1.0, 1.0, 1.0, 1.0, 1.0, 1.0, 1.0, 1.0, 1.0, 1.0, 1.0, 1.0, 1.0, 1.0, 1.0, 1.0, 1.0, 1.0, 1.0, 1.0, 1.0, 1.0, 1.0, 1.0, 1.0, 1.0, 1.0, 1.0, 1.0, 1.0, 1.0, 1.0, 1.0, 1.0, 1.0, 1.0, 1.0, 1.0, 1.0, 1.0, 1.0, 1.0, 1.0, 1.0, 1.0, 1.0, 1.0, 1.0, 1.0, 1.0, 1.0, 1.0, 1.0, 1.0, 1.0, 1.0, 1.0, 1.0, 1.0, 1.0, 1.0, 1.0, 1.0, 1.0, 1.0, 1.0, 1.0, 1.0, 1.0, 1.0, 1.0, 1.0, 1.0, 1.0, 1.0, 1.0, 1.0, 1.0, 1.0, 1.0, 1.0, 1.0, 1.0, 1.0, 1.0, 1.0, 1.0, 1.0, 1.0, 1.0, 1.0, 1.0, 1.0, 1.0, 1.0, 1.0, 1.0, 1.0, 1.0, 1.0, 1.0, 1.0, 1.0, 1.0, 1.0, 1.0, 1.0, 1.0, 1.0, 1.0, 1.0, 1.0, 1.0, 1.0, 1.0, 1.0, 1.0, 1.0, 1.0, 1.0, 1.0, 1.0, 1.0, 1.0, 1.0, 1.0, 1.0, 1.0, 1.0, 1.0, 1.0, 1.0, 1.0, 1.0, 1.0, 1.0, 1.0, 1.0, 1.0, 1.0, 1.0, 1.0, 1.0, 1.0, 1.0, 1.0, 1.0, 1.0, 1.0, 1.0, 1.0, 1.0, 1.0, 1.0, 1.0, 1.0, 1.0, 1.0, 1.0, 1.0, 1.0, 1.0, 1.0, 1.0, 1.0, 1.0, 1.0, 1.0, 1.0, 1.0, 1.0, 1.0, 1.0, 1.0, 1.0, 1.0, 1.0, 1.0, 1.0, 1.0, 1.0, 1.0, 1.0, 1.0, 1.0, 1.0, 1.0, 1.0, 1.0, 1.0, 1.0, 1.0, 1.0, 1.0, 1.0, 1.0, 1.0, 1.0, 1.0, 1.0, 1.0, 1.0, 1.0, 1.0, 1.0, 1.0, 1.0, 1.0, 1.0, 1.0, 1.0, 1.0, 1.0, 1.0, 1.0, 1.0, 1.0, 1.0, 1.0, 1.0, 1.0, 1.0, 1.0, 1.0, 1.0, 1.0, 1.0, 1.0, 1.0, 1.0, 1.0, 1.0, 1.0, 1.0, 1.0, 1.0, 1.0, 1.0, 1.0, 1.0, 1.0, 1.0, 1.0, 1.0, 1.0, 1.0, 1.0, 1.0, 1.0, 1.0, 1.0, 1.0, 1.0, 1.0, 1.0, 1.0, 1.0, 1.0, 1.0, 1.0, 1.0, 1.0, 1.0, 1.0, 1.0, 1.0, 1.0, 1.0, 1.0, 1.0, 1.0, 1.0, 1.0, 1.0, 1.0, 1.0, 1.0, 1.0, 1.0, 1.0, 1.0, 1.0, 1.0, 1.0, 1.0, 1.0, 1.0, 1.0, 1.0, 1.0, 1.0, 1.0, 1.0, 1.0, 1.0, 1.0, 1.0, 1.0, 1.0, 1.0, 1.0, 1.0, 1.0, 1.0, 1.0, 1.0, 1.0, 1.0, 1.0, 1.0, 1.0, 1.0, 1.0, 1.0, 1.0, 1.0, 1.0, 1.0, 1.0, 1.0, 1.0, 1.0, 1.0, 1.0, 1.0, 1.0, 1.0, 1.0, 1.0, 1.0, 1.0, 1.0, 1.0, 1.0, 1.0, 1.0, 1.0, 1.0, 1.0, 1.0, 1.0, 1.0, 1.0, 1.0, 1.0, 1.0, 1.0, 1.0, 1.0, 1.0, 1.0, 1.0, 1.0, 1.0, 1.0, 1.0, 1.0, 1.0, 1.0, 1.0, 1.0, 1.0, 1.0, 1.0, 1.0, 1.0, 1.0, 1.0, 1.0, 1.0, 1.0, 1.0, 1.0, 1.0, 1.0, 1.0, 1.0, 1.0, 1.0, 1.0, 1.0, 1.0, 1.0, 1.0, 1.0, 1.0, 1.0, 1.0, 1.0, 1.0, 1.0, 1.0, 1.0, 1.0, 1.0, 1.0, 1.0, 1.0, 1.0, 1.0, 1.0, 1.0, 1.0, 1.0, 1.0, 1.0, 1.0, 1.0, 1.0, 1.0, 1.0, 1.0, 1.0, 1.0, 1.0, 1.0, 1.0, 1.0, 1.0, 1.0, 1.0, 1.0, 1.0, 1.0, 1.0, 1.0, 1.0, 1.0, 1.0, 1.0, 1.0, 1.0, 1.0, 1.0, 1.0, 1.0, 1.0, 1.0, 1.0, 1.0, 1.0, 1.0, 1.0, 1.0, 1.0, 1.0, 1.0, 1.0, 1.0, 1.0, 1.0, 1.0, 1.0, 1.0, 1.0, 1.0, 1.0, 1.0, 1.0, 1.0, 1.0, 1.0, 1.0, 1.0, 1.0, 1.0, 1.0, 1.0, 1.0, 1.0, 1.0, 1.0, 1.0, 1.0, 1.0, 1.0, 1.0, 1.0, 1.0, 1.0, 1.0, 1.0, 1.0, 1.0, 1.0, 1.0, 1.0, 1.0, 1.0, 1.0, 1.0, 1.0, 1.0, 1.0, 1.0, 1.0, 1.0, 1.0, 1.0, 1.0, 1.0, 1.0, 1.0, 1.0, 1.0, 1.0, 1.0, 1.0, 1.0, 1.0, 1.0, 1.0, 1.0, 1.0, 1.0, 1.0, 1.0, 1.0, 1.0, 1.0, 1.0, 1.0, 1.0, 1.0, 1.0, 1.0, 1.0, 1.0, 1.0, 1.0, 1.0, 1.0, 1.0, 1.0, 1.0, 1.0, 1.0, 1.0, 1.0, 1.0, 1.0, 1.0, 1.0, 1.0, 1.0, 1.0, 1.0, 1.0, 1.0, 1.0, 1.0, 1.0, 1.0, 1.0, 1.0, 1.0, 1.0, 1.0, 1.0, 1.0, 1.0, 1.0, 1.0, 1.0, 1.0, 1.0, 1.0, 1.0, 1.0, 1.0, 1.0, 1.0, 1.0, 1.0, 1.0, 1.0, 1.0, 1.0, 1.0, 1.0, 1.0, 1.0, 1.0, 1.0, 1.0, 1.0, 1.0, 1.0, 1.0, 1.0, 1.0, 1.0, 1.0, 1.0, 1.0, 1.0, 1.0, 1.0, 1.0, 1.0, 1.0, 1.0, 1.0, 1.0, 1.0, 1.0, 1.0, 1.0, 1.0, 1.0, 1.0, 1.0, 1.0, 1.0, 1.0, 1.0, 1.0, 1.0, 1.0, 1.0, 1.0, 1.0, 1.0, 1.0, 1.0, 1.0, 1.0, 1.0, 1.0, 1.0, 1.0, 1.0, 1.0, 1.0, 1.0, 1.0, 1.0, 1.0, 1.0, 1.0, 1.0, 1.0, 1.0, 1.0, 1.0, 1.0, 1.0, 1.0, 1.0, 1.0, 1.0, 1.0, 1.0, 1.0, 1.0, 1.0, 1.0, 1.0, 1.0, 1.0, 1.0, 1.0, 1.0, 1.0, 1.0, 1.0, 1.0, 1.0, 1.0, 1.0, 1.0, 1.0, 1.0, 1.0, 1.0, 1.0, 1.0, 1.0, 1.0, 1.0, 1.0, 1.0, 1.0, 1.0, 1.0, 1.0, 1.0, 1.0, 1.0, 1.0, 1.0, 1.0, 1.0, 1.0, 1.0, 1.0, 1.0, 1.0, 1.0, 1.0, 1.0, 1.0, 1.0, 1.0, 1.0, 1.0, 1.0, 1.0, 1.0, 1.0, 1.0, 1.0, 1.0, 1.0, 1.0, 1.0, 1.0, 1.0, 1.0, 1.0, 1.0, 1.0, 1.0, 1.0, 1.0, 1.0, 1.0, 1.0, 1.0, 1.0, 1.0, 1.0, 1.0, 1.0, 1.0, 1.0, 1.0, 1.0, 1.0, 1.0, 1.0, 1.0, 1.0, 1.0, 1.0, 1.0, 1.0, 1.0, 1.0, 1.0, 1.0, 1.0, 1.0, 1.0, 1.0, 1.0, 1.0, 1.0, 1.0, 1.0, 1.0, 1.0, 1.0, 1.0, 1.0, 1.0, 1.0, 1.0, 1.0, 1.0, 1.0, 1.0, 1.0, 1.0, 1.0, 1.0, 1.0, 1.0, 1.0, 1.0, 1.0, 1.0, 1.0, 1.0, 1.0, 1.0, 1.0, 1.0, 1.0, 1.0, 1.0, 1.0, 1.0, 1.0, 1.0, 1.0, 1.0, 1.0, 1.0, 1.0, 1.0, 1.0, 1.0, 1.0, 1.0, 1.0, 1.0, 1.0, 1.0, 1.0, 1.0, 1.0, 1.0, 1.0, 1.0, 1.0, 1.0, 1.0, 1.0, 1.0, 1.0, 1.0, 1.0, 1.0, 1.0, 1.0, 1.0, 1.0, 1.0, 1.0, 1.0, 1.0, 1.0, 1.0, 1.0, 1.0, 1.0, 1.0, 1.0, 1.0, 1.0, 1.0, 1.0, 1.0, 1.0, 1.0, 1.0, 1.0, 1.0, 1.0, 1.0, 1.0, 1.0, 1.0, 1.0, 1.0, 1.0, 1.0, 1.0, 1.0, 1.0, 1.0, 1.0, 1.0, 1.0, 1.0, 1.0, 1.0, 1.0, 1.0, 1.0, 1.0, 1.0, 1.0, 1.0, 1.0, 1.0, 1.0, 1.0, 1.0, 1.0, 1.0, 1.0, 1.0, 1.0, 1.0, 1.0, 1.0, 1.0, 1.0, 1.0, 1.0, 1.0, 1.0, 1.0, 1.0, 1.0, 1.0, 1.0, 1.0, 1.0, 1.0, 1.0, 1.0, 1.0, 1.0, 1.0, 1.0, 1.0, 1.0, 1.0, 1.0, 1.0, 1.0, 1.0, 1.0, 1.0, 1.0, 1.0, 1.0, 1.0, 1.0, 1.0, 1.0, 1.0, 1.0, 1.0, 1.0, 1.0, 1.0, 1.0, 1.0, 1.0, 1.0, 1.0, 1.0, 1.0, 1.0, 1.0, 1.0, 1.0, 1.0, 1.0, 1.0, 1.0, 1.0, 1.0, 1.0, 1.0, 1.0, 1.0, 1.0, 1.0, 1.0, 1.0, 1.0, 1.0, 1.0, 1.0, 1.0, 1.0, 1.0, 1.0, 1.0, 1.0, 1.0, 1.0, 1.0, 1.0, 1.0, 1.0, 1.0, 1.0, 1.0, 1.0, 1.0, 1.0, 1.0, 1.0, 1.0, 1.0, 1.0, 1.0, 1.0, 1.0, 1.0, 1.0, 1.0, 1.0, 1.0, 1.0, 1.0, 1.0, 1.0, 1.0, 1.0, 1.0, 1.0, 1.0, 1.0, 1.0, 1.0, 1.0, 1.0, 1.0, 1.0, 1.0, 1.0, 1.0, 1.0, 1.0, 1.0, 1.0, 1.0, 1.0, 1.0, 1.0, 1.0, 1.0, 1.0, 1.0, 1.0, 1.0, 1.0, 1.0, 1.0, 1.0, 1.0, 1.0, 1.0, 1.0, 1.0, 1.0, 1.0, 1.0, 1.0, 1.0, 1.0, 1.0, 1.0, 1.0, 1.0, 1.0, 1.0, 1.0, 1.0, 1.0, 1.0, 1.0, 1.0, 1.0, 1.0, 1.0, 1.0, 1.0, 1.0, 1.0, 1.0, 1.0, 1.0, 1.0, 1.0, 1.0, 1.0, 1.0, 1.0, 1.0, 1.0, 1.0, 1.0, 1.0, 1.0, 1.0, 1.0, 1.0, 1.0, 1.0, 1.0, 1.0, 1.0, 1.0, 1.0, 1.0, 1.0, 1.0, 1.0, 1.0, 1.0, 1.0, 1.0, 1.0, 1.0, 1.0, 1.0, 1.0, 1.0, 1.0, 1.0, 1.0, 1.0, 1.0, 1.0, 1.0, 1.0, 1.0, 1.0, 1.0, 1.0, 1.0, 1.0, 1.0, 1.0, 1.0, 1.0, 1.0, 1.0, 1.0, 1.0, 1.0, 1.0, 1.0, 1.0, 1.0, 1.0, 1.0, 1.0, 1.0, 1.0, 1.0, 1.0, 1.0, 1.0, 1.0, 1.0, 1.0, 1.0, 1.0, 1.0, 1.0, 1.0, 1.0, 1.0, 1.0, 1.0, 1.0, 1.0, 1.0, 1.0, 1.0, 1.0, 1.0, 1.0, 1.0, 1.0, 1.0, 1.0, 1.0, 1.0, 1.0, 1.0, 1.0, 1.0, 1.0, 1.0, 1.0, 1.0, 1.0, 1.0, 1.0, 1.0, 1.0, 1.0, 1.0, 1.0, 1.0, 1.0, 1.0, 1.0, 1.0, 1.0, 1.0, 1.0, 1.0, 1.0, 1.0, 1.0, 1.0, 1.0, 1.0, 1.0, 1.0, 1.0, 1.0, 1.0, 1.0, 1.0, 1.0, 1.0, 1.0, 1.0, 1.0, 1.0, 1.0, 1.0, 1.0, 1.0, 1.0, 1.0, 1.0, 1.0, 1.0, 1.0, 1.0, 1.0, 1.0, 1.0, 1.0, 1.0, 1.0, 1.0, 1.0, 1.0, 1.0, 1.0, 1.0, 1.0, 1.0, 1.0, 1.0, 1.0, 1.0, 1.0, 1.0, 1.0, 1.0, 1.0, 1.0, 1.0, 1.0, 1.0, 1.0, 1.0, 1.0, 1.0, 1.0, 1.0, 1.0, 1.0, 1.0, 1.0, 1.0, 1.0, 1.0, 1.0, 1.0, 1.0, 1.0, 1.0, 1.0, 1.0, 1.0, 1.0, 1.0, 1.0, 1.0, 1.0, 1.0, 1.0, 1.0, 1.0, 1.0, 1.0, 1.0, 1.0, 1.0, 1.0, 1.0, 1.0, 1.0, 1.0, 1.0, 1.0, 1.0, 1.0, 1.0, 1.0, 1.0, 1.0, 1.0, 1.0, 1.0, 1.0, 1.0, 1.0, 1.0, 1.0, 1.0, 1.0, 1.0, 1.0, 1.0, 1.0, 1.0, 1.0, 1.0, 1.0, 1.0, 1.0, 1.0, 1.0, 1.0, 1.0, 1.0, 1.0, 1.0, 1.0, 1.0, 1.0, 1.0, 1.0, 1.0, 1.0, 1.0, 1.0, 1.0, 1.0, 1.0, 1.0, 1.0, 1.0, 1.0, 1.0, 1.0, 1.0, 1.0, 1.0, 1.0, 1.0, 1.0, 1.0, 1.0, 1.0, 1.0, 1.0, 1.0, 1.0, 1.0, 1.0, 1.0, 1.0, 1.0, 1.0, 1.0, 1.0, 1.0, 1.0, 1.0, 1.0, 1.0, 1.0, 1.0, 1.0, 1.0, 1.0, 1.0, 1.0, 1.0, 1.0, 1.0, 1.0, 1.0, 1.0, 1.0, 1.0, 1.0, 1.0, 1.0, 1.0, 1.0, 1.0, 1.0, 1.0, 1.0, 1.0, 1.0, 1.0, 1.0, 1.0, 1.0, 1.0, 1.0, 1.0, 1.0, 1.0, 1.0, 1.0, 1.0, 1.0, 1.0, 1.0, 1.0, 1.0, 1.0, 1.0, 1.0, 1.0, 1.0, 1.0, 1.0, 1.0, 1.0, 1.0, 1.0, 1.0, 1.0, 1.0, 1.0, 1.0, 1.0, 1.0, 1.0, 1.0, 1.0, 1.0, 1.0, 1.0, 1.0, 1.0, 1.0, 1.0, 1.0, 1.0, 1.0, 1.0, 1.0, 1.0, 1.0, 1.0, 1.0, 1.0, 1.0, 1.0, 1.0, 1.0, 1.0, 1.0, 1.0, 1.0, 1.0, 1.0, 1.0, 1.0, 1.0, 1.0, 1.0, 1.0, 1.0, 1.0, 1.0, 1.0, 1.0, 1.0, 1.0, 1.0, 1.0, 1.0, 1.0, 1.0, 1.0, 1.0, 1.0, 1.0, 1.0, 1.0, 1.0, 1.0, 1.0, 1.0, 1.0, 1.0, 1.0, 1.0, 1.0, 1.0, 1.0, 1.0, 1.0, 1.0, 1.0, 1.0, 1.0, 1.0, 1.0, 1.0, 1.0, 1.0, 1.0, 1.0, 1.0, 1.0, 1.0, 1.0, 1.0, 1.0, 1.0, 1.0, 1.0, 1.0, 1.0, 1.0, 1.0, 1.0, 1.0, 1.0, 1.0, 1.0, 1.0, 1.0, 1.0, 1.0, 1.0, 1.0, 1.0, 1.0, 1.0, 1.0, 1.0, 1.0, 1.0, 1.0, 1.0, 1.0, 1.0, 1.0, 1.0, 1.0, 1.0, 1.0, 1.0, 1.0, 1.0, 1.0, 1.0, 1.0, 1.0, 1.0, 1.0, 1.0, 1.0, 1.0, 1.0, 1.0, 1.0, 1.0, 1.0, 1.0, 1.0, 1.0, 1.0, 1.0, 1.0, 1.0, 1.0, 1.0, 1.0, 1.0, 1.0, 1.0, 1.0, 1.0, 1.0, 1.0, 1.0, 1.0, 1.0, 1.0, 1.0, 1.0, 1.0, 1.0, 1.0, 1.0, 1.0, 1.0, 1.0, 1.0, 1.0, 1.0, 1.0, 1.0, 1.0, 1.0, 1.0, 1.0, 1.0, 1.0, 1.0, 1.0, 1.0, 1.0, 1.0, 1.0, 1.0, 1.0, 1.0, 1.0, 1.0, 1.0, 1.0, 1.0, 1.0, 1.0, 1.0, 1.0, 1.0, 1.0, 1.0, 1.0, 1.0, 1.0, 1.0, 1.0, 1.0])
me_mesh_002.materials.append(mat_lambert1)
me_mesh_002.use_remesh_fix_poles = True
me_mesh_002.use_remesh_preserve_attributes = False
me_mesh_002.use_mirror_vertex_groups = False
me_mesh_002.update()
me_mesh_002.normals_split_custom_set([tuple(v) for v in zip(*[iter([0.9855, -0.1094, 0.1296, 0.9855, -0.1094, 0.1296, 0.9855, -0.1094, 0.1296, -0.2462, -0.7391, -0.627, -0.2462, -0.7391, -0.627, -0.2462, -0.7391, -0.627, -0.2916, -0.703, 0.6487, -0.2916, -0.703, 0.6487, -0.2916, -0.703, 0.6487, -0.9489, 0.2793, 0.147, -0.9489, 0.2793, 0.147, -0.9489, 0.2793, 0.147, 0.341, 0.7675, 0.5428, 0.341, 0.7675, 0.5428, 0.341, 0.7675, 0.5428, -0.4042, -0.4271, -0.8089, -0.4042, -0.4271, -0.8089, -0.4042, -0.4271, -0.8089, 0.3192, -0.9244, -0.2089, 0.3192, -0.9244, -0.2089, 0.3192, -0.9244, -0.2089, -0.189, 0.6536, 0.7329, -0.189, 0.6536, 0.7329, -0.189, 0.6536, 0.7329, 0.8989, -0.3212, -0.2981, 0.8989, -0.3212, -0.2981, 0.8989, -0.3212, -0.2981, -0.5828, 0.0692, 0.8097, -0.5828, 0.0692, 0.8097, -0.5828, 0.0692, 0.8097, 0.1681, 0.1994, 0.9654, 0.1681, 0.1994, 0.9654, 0.1681, 0.1994, 0.9654, 0.2867, 0.2312, 0.9297, 0.2867, 0.2312, 0.9297, 0.2867, 0.2312, 0.9297, 0.8954, -0.3609, -0.2607, 0.8954, -0.3609, -0.2607, 0.8954, -0.3609, -0.2607, 0.3468, 0.7244, 0.5958, 0.3468, 0.7244, 0.5958, 0.3468, 0.7244, 0.5958, 0.7564, -0.4123, -0.5078, 0.7564, -0.4123, -0.5078, 0.7564, -0.4123, -0.5078, 0.5987, 0.8007, 0.02112, 0.5987, 0.8007, 0.02112, 0.5987, 0.8007, 0.02112, 0.7738, -0.4025, -0.4891, 0.7738, -0.4025, -0.4891, 0.7738, -0.4025, -0.4891, -0.3123, -0.9444, -0.1029, -0.3123, -0.9444, -0.1029, -0.3123, -0.9444, -0.1029, 0.944, -0.2502, -0.2152, 0.944, -0.2502, -0.2152, 0.944, -0.2502, -0.2152, -0.1425, -0.9898, 0.0002509, -0.1425, -0.9898, 0.0002509, -0.1425, -0.9898, 0.0002509, -0.8151, 0.3758, 0.4409, -0.8151, 0.3758, 0.4409, -0.8151, 0.3758, 0.4409, 0.681, -0.4487, 0.5787, 0.681, -0.4487, 0.5787, 0.681, -0.4487, 0.5787, -0.5194, 0.5206, 0.6776, -0.5194, 0.5206, 0.6776, -0.5194, 0.5206, 0.6776, -0.3365, 0.8763, 0.3449, -0.3365, 0.8763, 0.3449, -0.3365, 0.8763, 0.3449, 0.8857, 0.11, -0.451, 0.8857, 0.11, -0.451, 0.8857, 0.11, -0.451, 0.08132, 0.989, -0.1232, 0.08132, 0.989, -0.1232, 0.08132, 0.989, -0.1232, 0.7667, 0.3891, 0.5107, 0.7667, 0.3891, 0.5107, 0.7667, 0.3891, 0.5107, -0.8292, -0.469, -0.3041, -0.8292, -0.469, -0.3041, -0.8292, -0.469, -0.3041, 0.7399, -0.4673, -0.4839, 0.7399, -0.4673, -0.4839, 0.7399, -0.4673, -0.4839, -0.2551, 0.8476, 0.4653, -0.2551, 0.8476, 0.4653, -0.2551, 0.8476, 0.4653, 0.8386, 0.2157, 0.5003, 0.8386, 0.2157, 0.5003, 0.8386, 0.2157, 0.5003, 0.865, 0.327, 0.3805, 0.865, 0.327, 0.3805, 0.865, 0.327, 0.3805, 0.787, 0.5853, -0.1952, 0.787, 0.5853, -0.1952, 0.787, 0.5853, -0.1952, -0.8236, -0.5116, 0.2449, -0.8236, -0.5116, 0.2449, -0.8236, -0.5116, 0.2449, 0.6944, 0.6943, 0.1891, 0.6944, 0.6943, 0.1891, 0.6944, 0.6943, 0.1891, -0.3197, -0.236, 0.9177, -0.3197, -0.236, 0.9177, -0.3197, -0.236, 0.9177, 0.6144, 0.08254, 0.7846, 0.6144, 0.08254, 0.7846, 0.6144, 0.08254, 0.7846, 0.4132, -0.7496, 0.5171, 0.4132, -0.7496, 0.5171, 0.4132, -0.7496, 0.5171, 0.7221, 0.4106, 0.5567, 0.7221, 0.4106, 0.5567, 0.7221, 0.4106, 0.5567, -0.5771, 0.6124, 0.5403, -0.5771, 0.6124, 0.5403, -0.5771, 0.6124, 0.5403, 0.2848, -0.8785, -0.3835, 0.2848, -0.8785, -0.3835, 0.2848, -0.8785, -0.3835, 0.4084, -0.6443, -0.6466, 0.4084, -0.6443, -0.6466, 0.4084, -0.6443, -0.6466, -0.5479, 0.1865, 0.8155, -0.5479, 0.1865, 0.8155, -0.5479, 0.1865, 0.8155, 0.697, -0.5869, -0.412, 0.697, -0.5869, -0.412, 0.697, -0.5869, -0.412, -0.5123, 0.6329, 0.5806, -0.5123, 0.6329, 0.5806, -0.5123, 0.6329, 0.5806, 0.5547, -0.7404, -0.3795, 0.5547, -0.7404, -0.3795, 0.5547, -0.7404, -0.3795, 0.1095, -0.1475, 0.983, 0.1095, -0.1475, 0.983, 0.1095, -0.1475, 0.983, 0.604, -0.7159, -0.3504, 0.604, -0.7159, -0.3504, 0.604, -0.7159, -0.3504, 0.02366, 0.2299, 0.9729, 0.02366, 0.2299, 0.9729, 0.02366, 0.2299, 0.9729, 0.619, -0.6897, -0.3757, 0.619, -0.6897, -0.3757, 0.619, -0.6897, -0.3757, 0.5187, -0.7692, -0.3732, 0.5187, -0.7692, -0.3732, 0.5187, -0.7692, -0.3732, -0.3502, 0.7955, 0.4945, -0.3502, 0.7955, 0.4945, -0.3502, 0.7955, 0.4945, 0.6497, -0.6683, -0.3624, 0.6497, -0.6683, -0.3624, 0.6497, -0.6683, -0.3624, 0.7913, -0.6074, 0.07011, 0.7913, -0.6074, 0.07011, 0.7913, -0.6074, 0.07011, -0.6709, 0.6444, 0.3669, -0.6709, 0.6444, 0.3669, -0.6709, 0.6444, 0.3669, -0.649, 0.2145, 0.7299, -0.649, 0.2145, 0.7299, -0.649, 0.2145, 0.7299, 0.504, -0.8439, -0.1839, 0.504, -0.8439, -0.1839, 0.504, -0.8439, -0.1839, 0.5948, -0.7382, -0.3183, 0.5948, -0.7382, -0.3183, 0.5948, -0.7382, -0.3183, -0.6039, 0.7777, 0.1746, -0.6039, 0.7777, 0.1746, -0.6039, 0.7777, 0.1746, 0.549, -0.8135, -0.1921, 0.549, -0.8135, -0.1921, 0.549, -0.8135, -0.1921, -0.7255, 0.594, 0.3477, -0.7255, 0.594, 0.3477, -0.7255, 0.594, 0.3477, -0.1752, 0.9184, 0.3548, -0.1752, 0.9184, 0.3548, -0.1752, 0.9184, 0.3548, -0.401, -0.8076, -0.4325, -0.401, -0.8076, -0.4325, -0.401, -0.8076, -0.4325, -0.8567, 0.495, 0.1447, -0.8567, 0.495, 0.1447, -0.8567, 0.495, 0.1447, -0.7783, 0.3379, 0.5292, -0.7783, 0.3379, 0.5292, -0.7783, 0.3379, 0.5292, 0.2565, 0.9549, -0.1496, 0.2565, 0.9549, -0.1496, 0.2565, 0.9549, -0.1496, 0.6853, -0.5845, -0.4345, 0.6853, -0.5845, -0.4345, 0.6853, -0.5845, -0.4345, -0.5186, 0.826, 0.2207, -0.5186, 0.826, 0.2207, -0.5186, 0.826, 0.2207, 0.7964, 0.5552, -0.2399, 0.7964, 0.5552, -0.2399, 0.7964, 0.5552, -0.2399, 0.6278, -0.7045, -0.3309, 0.6278, -0.7045, -0.3309, 0.6278, -0.7045, -0.3309, 0.8275, 0.2119, -0.52, 0.8275, 0.2119, -0.52, 0.8275, 0.2119, -0.52, -0.4808, 0.391, 0.7848, -0.4808, 0.391, 0.7848, -0.4808, 0.391, 0.7848, -0.4838, 0.4451, 0.7535, -0.4838, 0.4451, 0.7535, -0.4838, 0.4451, 0.7535, -0.2639, 0.3786, 0.8872, -0.2639, 0.3786, 0.8872, -0.2639, 0.3786, 0.8872, -0.2794, -0.9596, 0.03395, -0.2794, -0.9596, 0.03395, -0.2794, -0.9596, 0.03395, 0.8853, 0.2311, -0.4035, 0.8853, 0.2311, -0.4035, 0.8853, 0.2311, -0.4035, -0.6783, 0.3542, 0.6438, -0.6783, 0.3542, 0.6438, -0.6783, 0.3542, 0.6438, -0.8726, -0.3967, 0.2849, -0.8726, -0.3967, 0.2849, -0.8726, -0.3967, 0.2849, 0.3067, 0.9422, 0.1349, 0.3067, 0.9422, 0.1349, 0.3067, 0.9422, 0.1349, -0.6918, 0.3514, 0.6308, -0.6918, 0.3514, 0.6308, -0.6918, 0.3514, 0.6308, 0.875, -0.2572, -0.4102, 0.875, -0.2572, -0.4102, 0.875, -0.2572, -0.4102, -0.7093, 0.6091, 0.355, -0.7093, 0.6091, 0.355, -0.7093, 0.6091, 0.355, -0.1662, 0.8445, 0.509, -0.1662, 0.8445, 0.509, -0.1662, 0.8445, 0.509, 0.7472, -0.3839, -0.5425, 0.7472, -0.3839, -0.5425, 0.7472, -0.3839, -0.5425, -0.7216, -0.5947, -0.3544, -0.7216, -0.5947, -0.3544, -0.7216, -0.5947, -0.3544, -0.5944, 0.5503, 0.5863, -0.5944, 0.5503, 0.5863, -0.5944, 0.5503, 0.5863, 0.05445, -0.9977, -0.04074, 0.05445, -0.9977, -0.04074, 0.05445, -0.9977, -0.04074, -0.9146, -0.3992, 0.06428, -0.9146, -0.3992, 0.06428, -0.9146, -0.3992, 0.06428, 0.6551, -0.6213, -0.4298, 0.6551, -0.6213, -0.4298, 0.6551, -0.6213, -0.4298, -0.8146, -0.512, 0.2726, -0.8146, -0.512, 0.2726, -0.8146, -0.512, 0.2726, -0.7034, 0.5588, 0.4392, -0.7034, 0.5588, 0.4392, -0.7034, 0.5588, 0.4392, -0.6851, -0.5097, 0.5204, -0.6851, -0.5097, 0.5204, -0.6851, -0.5097, 0.5204, -0.2179, -0.9666, -0.1346, -0.2179, -0.9666, -0.1346, -0.2179, -0.9666, -0.1346, 0.4614, 0.8868, 0.02722, 0.4614, 0.8868, 0.02722, 0.4614, 0.8868, 0.02722, -0.5965, -0.7932, -0.1223, -0.5965, -0.7932, -0.1223, -0.5965, -0.7932, -0.1223, 0.08365, -0.7037, 0.7056, 0.08365, -0.7037, 0.7056, 0.08365, -0.7037, 0.7056, 0.1473, 0.9743, 0.1704, 0.1473, 0.9743, 0.1704, 0.1473, 0.9743, 0.1704, -0.1045, 0.9869, 0.1232, -0.1045, 0.9869, 0.1232, -0.1045, 0.9869, 0.1232, -0.9208, -0.01012, 0.39, -0.9208, -0.01012, 0.39, -0.9208, -0.01012, 0.39, 0.3518, -0.8085, -0.4718, 0.3518, -0.8085, -0.4718, 0.3518, -0.8085, -0.4718, 0.815, -0.3961, -0.4231, 0.815, -0.3961, -0.4231, 0.815, -0.3961, -0.4231, 0.9061, -0.02047, -0.4226, 0.9061, -0.02047, -0.4226, 0.9061, -0.02047, -0.4226, 0.6996, -0.7083, -0.09438, 0.6996, -0.7083, -0.09438, 0.6996, -0.7083, -0.09438, 0.3557, 0.9326, -0.0615, 0.3557, 0.9326, -0.0615, 0.3557, 0.9326, -0.0615, -0.6432, 0.4826, 0.5945, -0.6432, 0.4826, 0.5945, -0.6432, 0.4826, 0.5945, -0.6432, 0.4826, 0.5945, -0.768, -0.4818, 0.4219, -0.768, -0.4818, 0.4219, -0.768, -0.4818, 0.4219, -0.768, -0.4818, 0.4219, 0.6327, -0.6168, -0.4682, 0.6327, -0.6168, -0.4682, 0.6327, -0.6168, -0.4682, 0.6327, -0.6168, -0.4682, -0.02971, 0.5439, 0.8386, -0.02971, 0.5439, 0.8386, -0.02971, 0.5439, 0.8386, 0.7158, -0.02496, 0.6978, 0.7158, -0.02496, 0.6978, 0.7158, -0.02496, 0.6978, 0.798, -0.5181, -0.3079, 0.798, -0.5181, -0.3079, 0.798, -0.5181, -0.3079, -0.4631, -0.6046, -0.6481, -0.4631, -0.6046, -0.6481, -0.4631, -0.6046, -0.6481, 0.9111, -0.3598, -0.2013, 0.9111, -0.3598, -0.2013, 0.9111, -0.3598, -0.2013, -0.2047, -0.9467, 0.2489, -0.2047, -0.9467, 0.2489, -0.2047, -0.9467, 0.2489, -0.7489, 0.2439, 0.6162, -0.7489, 0.2439, 0.6162, -0.7489, 0.2439, 0.6162, -0.8599, 0.4751, 0.1866, -0.8599, 0.4751, 0.1866, -0.8599, 0.4751, 0.1866, 0.1443, 0.7575, 0.6367, 0.1443, 0.7575, 0.6367, 0.1443, 0.7575, 0.6367, 0.2955, -0.8872, -0.3542, 0.2955, -0.8872, -0.3542, 0.2955, -0.8872, -0.3542, -0.913, 0.3443, 0.2187, -0.913, 0.3443, 0.2187, -0.913, 0.3443, 0.2187, -0.3135, 0.6448, 0.6971, -0.3135, 0.6448, 0.6971, -0.3135, 0.6448, 0.6971, 0.8996, -0.05259, 0.4334, 0.8996, -0.05259, 0.4334, 0.8996, -0.05259, 0.4334, -0.6356, 0.258, 0.7276, -0.6356, 0.258, 0.7276, -0.6356, 0.258, 0.7276, -0.3053, -0.5812, 0.7543, -0.3053, -0.5812, 0.7543, -0.3053, -0.5812, 0.7543, -0.3444, -0.9192, -0.191, -0.3444, -0.9192, -0.191, -0.3444, -0.9192, -0.191, 0.641, 0.7615, 0.09594, 0.641, 0.7615, 0.09594, 0.641, 0.7615, 0.09594, -0.5926, -0.8055, -0.005083, -0.5926, -0.8055, -0.005083, -0.5926, -0.8055, -0.005083, -0.3127, -0.8782, -0.362, -0.3127, -0.8782, -0.362, -0.3127, -0.8782, -0.362, 0.9121, -0.005258, -0.4099, 0.9121, -0.005258, -0.4099, 0.9121, -0.005258, -0.4099, -0.8143, -0.1103, 0.5699, -0.8143, -0.1103, 0.5699, -0.8143, -0.1103, 0.5699, -0.2365, 0.8392, 0.4897, -0.2365, 0.8392, 0.4897, -0.2365, 0.8392, 0.4897, 0.9431, -0.1184, -0.3107, 0.9431, -0.1184, -0.3107, 0.9431, -0.1184, -0.3107, -0.436, -0.8959, 0.08582, -0.436, -0.8959, 0.08582, -0.436, -0.8959, 0.08582, -0.4151, -0.9081, -0.05486, -0.4151, -0.9081, -0.05486, -0.4151, -0.9081, -0.05486, 0.7012, 0.4805, -0.5267, 0.7012, 0.4805, -0.5267, 0.7012, 0.4805, -0.5267, 0.026, -0.9974, 0.06767, 0.026, -0.9974, 0.06767, 0.026, -0.9974, 0.06767, -0.4272, -0.8086, 0.4045, -0.4272, -0.8086, 0.4045, -0.4272, -0.8086, 0.4045, 0.8876, 0.1599, -0.432, 0.8876, 0.1599, -0.432, 0.8876, 0.1599, -0.432, 0.3775, 0.393, 0.8385, 0.3775, 0.393, 0.8385, 0.3775, 0.393, 0.8385, 0.05057, -0.583, 0.8109, 0.05057, -0.583, 0.8109, 0.05057, -0.583, 0.8109, -0.7368, 0.422, 0.5283, -0.7368, 0.422, 0.5283, -0.7368, 0.422, 0.5283, 0.905, -0.2558, -0.3398, 0.905, -0.2558, -0.3398, 0.905, -0.2558, -0.3398, -0.7219, 0.4873, 0.4912, -0.7219, 0.4873, 0.4912, -0.7219, 0.4873, 0.4912, 0.5701, -0.5078, 0.6459, 0.5701, -0.5078, 0.6459, 0.5701, -0.5078, 0.6459, 0.5422, 0.1262, 0.8307, 0.5422, 0.1262, 0.8307, 0.5422, 0.1262, 0.8307, 0.03257, 0.1997, 0.9793, 0.03257, 0.1997, 0.9793, 0.03257, 0.1997, 0.9793, 0.1996, -0.6966, 0.6892, 0.1996, -0.6966, 0.6892, 0.1996, -0.6966, 0.6892, 0.5378, 0.8429, -0.01988, 0.5378, 0.8429, -0.01988, 0.5378, 0.8429, -0.01988, 0.7825, 0.5918, -0.1935, 0.7825, 0.5918, -0.1935, 0.7825, 0.5918, -0.1935, 0.9559, 0.08853, -0.2801, 0.9559, 0.08853, -0.2801, 0.9559, 0.08853, -0.2801, 0.24, 0.9589, 0.1511, 0.24, 0.9589, 0.1511, 0.24, 0.9589, 0.1511, 0.2098, -0.6749, 0.7075, 0.2098, -0.6749, 0.7075, 0.2098, -0.6749, 0.7075, 0.08833, 0.244, 0.9657, 0.08833, 0.244, 0.9657, 0.08833, 0.244, 0.9657, -0.9178, -0.2874, -0.274, -0.9178, -0.2874, -0.274, -0.9178, -0.2874, -0.274, 0.1498, -0.9159, -0.3723, 0.1498, -0.9159, -0.3723, 0.1498, -0.9159, -0.3723, 0.2571, 0.01049, 0.9663, 0.2571, 0.01049, 0.9663, 0.2571, 0.01049, 0.9663, -0.6255, 0.5859, 0.5152, -0.6255, 0.5859, 0.5152, -0.6255, 0.5859, 0.5152, 0.9003, -0.2584, -0.3502, 0.9003, -0.2584, -0.3502, 0.9003, -0.2584, -0.3502, 0.5064, -0.8126, -0.2886, 0.5064, -0.8126, -0.2886, 0.5064, -0.8126, -0.2886, 0.6378, -0.7085, -0.302, 0.6378, -0.7085, -0.302, 0.6378, -0.7085, -0.302, 0.8059, -0.4085, -0.4286, 0.8059, -0.4085, -0.4286, 0.8059, -0.4085, -0.4286, 0.166, 0.9704, -0.1755, 0.166, 0.9704, -0.1755, 0.166, 0.9704, -0.1755, -0.1891, -0.9096, -0.37, -0.1891, -0.9096, -0.37, -0.1891, -0.9096, -0.37, 0.8657, -0.2725, -0.4199, 0.8657, -0.2725, -0.4199, 0.8657, -0.2725, -0.4199, -0.4168, 0.906, 0.07383, -0.4168, 0.906, 0.07383, -0.4168, 0.906, 0.07383, 0.3988, 0.8756, -0.2725, 0.3988, 0.8756, -0.2725, 0.3988, 0.8756, -0.2725, -0.06034, 0.5347, 0.8429, -0.06034, 0.5347, 0.8429, -0.06034, 0.5347, 0.8429, 0.9167, -0.2975, -0.2667, 0.9167, -0.2975, -0.2667, 0.9167, -0.2975, -0.2667, 0.6557, -0.7015, -0.2792, 0.6557, -0.7015, -0.2792, 0.6557, -0.7015, -0.2792, -0.7028, 0.1371, 0.6981, -0.7028, 0.1371, 0.6981, -0.7028, 0.1371, 0.6981, 0.9737, 0.09508, -0.207, 0.9737, 0.09508, -0.207, 0.9737, 0.09508, -0.207, -0.8702, -0.3905, 0.3005, -0.8702, -0.3905, 0.3005, -0.8702, -0.3905, 0.3005, -0.8398, -0.1214, 0.5292, -0.8398, -0.1214, 0.5292, -0.8398, -0.1214, 0.5292, 0.8387, -0.481, -0.2554, 0.8387, -0.481, -0.2554, 0.8387, -0.481, -0.2554, -0.6061, 0.3239, 0.7265, -0.6061, 0.3239, 0.7265, -0.6061, 0.3239, 0.7265, 0.9711, -0.1391, -0.1938, 0.9711, -0.1391, -0.1938, 0.9711, -0.1391, -0.1938, 0.7031, -0.5969, -0.3865, 0.7031, -0.5969, -0.3865, 0.7031, -0.5969, -0.3865, 0.4144, 0.91, 0.01528, 0.4144, 0.91, 0.01528, 0.4144, 0.91, 0.01528, -0.5225, 0.587, 0.6184, -0.5225, 0.587, 0.6184, -0.5225, 0.587, 0.6184, -0.6103, 0.4382, 0.6599, -0.6103, 0.4382, 0.6599, -0.6103, 0.4382, 0.6599, -0.5061, 0.3732, 0.7775, -0.5061, 0.3732, 0.7775, -0.5061, 0.3732, 0.7775, -0.5797, 0.4449, 0.6827, -0.5797, 0.4449, 0.6827, -0.5797, 0.4449, 0.6827, 0.5938, 0.7965, 0.1144, 0.5938, 0.7965, 0.1144, 0.5938, 0.7965, 0.1144, -0.9306, 0.0678, -0.3596, -0.9306, 0.0678, -0.3596, -0.9306, 0.0678, -0.3596, -0.8945, -0.3645, 0.2587, -0.8945, -0.3645, 0.2587, -0.8945, -0.3645, 0.2587, 0.7102, -0.582, -0.3961, 0.7102, -0.582, -0.3961, 0.7102, -0.582, -0.3961, -0.2433, 0.4875, 0.8386, -0.2433, 0.4875, 0.8386, -0.2433, 0.4875, 0.8386, 0.6053, 0.7955, -0.0267, 0.6053, 0.7955, -0.0267, 0.6053, 0.7955, -0.0267, -0.3233, 0.9025, 0.2844, -0.3233, 0.9025, 0.2844, -0.3233, 0.9025, 0.2844, -0.7332, 0.43, 0.5268, -0.7332, 0.43, 0.5268, -0.7332, 0.43, 0.5268, -0.7235, -0.6779, 0.1308, -0.7235, -0.6779, 0.1308, -0.7235, -0.6779, 0.1308, -0.7736, 0.4125, 0.4811, -0.7736, 0.4125, 0.4811, -0.7736, 0.4125, 0.4811, -0.6672, 0.5169, 0.5363, -0.6672, 0.5169, 0.5363, -0.6672, 0.5169, 0.5363, -0.8987, -0.0996, 0.4271, -0.8987, -0.0996, 0.4271, -0.8987, -0.0996, 0.4271, -0.282, 0.5677, 0.7735, -0.282, 0.5677, 0.7735, -0.282, 0.5677, 0.7735, -0.02895, -0.7741, 0.6324, -0.02895, -0.7741, 0.6324, -0.02895, -0.7741, 0.6324, 0.7559, -0.01101, -0.6546, 0.7559, -0.01101, -0.6546, 0.7559, -0.01101, -0.6546, -0.1362, 0.8239, 0.5501, -0.1362, 0.8239, 0.5501, -0.1362, 0.8239, 0.5501, 0.6886, 0.7235, 0.04887, 0.6886, 0.7235, 0.04887, 0.6886, 0.7235, 0.04887, 0.6317, -0.7738, 0.04646, 0.6317, -0.7738, 0.04646, 0.6317, -0.7738, 0.04646, 0.9016, -0.1678, -0.3986, 0.9016, -0.1678, -0.3986, 0.9016, -0.1678, -0.3986, 0.4127, -0.4364, 0.7995, 0.4127, -0.4364, 0.7995, 0.4127, -0.4364, 0.7995, 0.7702, -0.3976, -0.4987, 0.7702, -0.3976, -0.4987, 0.7702, -0.3976, -0.4987, 0.7702, -0.3976, -0.4987, -0.4977, 0.6596, 0.5632, -0.4977, 0.6596, 0.5632, -0.4977, 0.6596, 0.5632, -0.4977, 0.6596, 0.5632, -0.5436, 0.1424, -0.8272, -0.5436, 0.1424, -0.8272, -0.5436, 0.1424, -0.8272, -0.4878, 0.2792, -0.8271, -0.4878, 0.2792, -0.8271, -0.4878, 0.2792, -0.8271, -0.4795, 0.2847, -0.8301, -0.4795, 0.2847, -0.8301, -0.4795, 0.2847, -0.8301, -0.4887, 0.2401, -0.8388, -0.4932, 0.2399, -0.8362, -0.4859, 0.2445, -0.8391, -0.5991, 0.07318, -0.7973, -0.5976, 0.0779, -0.798, -0.5991, 0.07318, -0.7973, -0.0218, -0.9896, -0.1423, -0.0218, -0.9896, -0.1423, -0.0218, -0.9896, -0.1423, -0.0218, -0.9896, -0.1423, 0.6024, 0.7976, -0.03237, 0.6024, 0.7976, -0.03237, 0.6024, 0.7976, -0.03237, 0.6024, 0.7976, -0.03237])] * 3)])
arm_armature = bpy.data.armatures.new('Armature')  # bones are not reproduced

# ---- objects
ob_armature = bpy.data.objects.new('Armature', arm_armature)
ob_handsmooth_001 = bpy.data.objects.new('handSmooth.001', me_mesh_002)

# ---- transforms, parenting, visibility, modifiers, constraints
ob_armature.location = (0.0, 0.0, 0.0)
ob_armature.rotation_euler = (-1.629e-07, 0.0, 0.0)
ob_armature.show_in_front = True
ob_armature.lineart.crease_threshold = 0.0
ob_handsmooth_001.parent = ob_armature
ob_handsmooth_001.location = (-0.1917, -0.6656, 0.7978)
ob_handsmooth_001.rotation_euler = (-0.2541, -0.5555, 0.6392)
ob_handsmooth_001.scale = (1.0, 1.0, 1.0)
ob_handsmooth_001.color = (0.8, 0.8, 0.8, 1.0)
ob_handsmooth_001.lineart.crease_threshold = 0.0
_vg = ob_handsmooth_001.vertex_groups.new(name='pulse.R')
for _i, _w in zip([9, 10, 15, 16, 27, 49, 50, 57, 59, 60, 61, 66, 67, 68, 69, 70, 71, 72, 73, 74, 90, 102, 103, 104, 105, 106, 107, 108, 109], [0.0005949, 0.1102, 0.00435, 4.786e-05, 0.2208, 0.00875, 0.01555, 1.219e-05, 0.000909, 0.1241, 4.026e-06, 0.1745, 0.3224, 0.201, 0.3649, 0.1062, 0.226, 0.2725, 0.07734, 0.3685, 1.917e-05, 0.2997, 0.3224, 0.201, 0.3649, 0.226, 0.2725, 0.3685, 0.2997]): _vg.add([_i], _w, 'REPLACE')
_vg = ob_handsmooth_001.vertex_groups.new(name='hand.R')
for _i, _w in zip([9, 10, 15, 16, 27, 49, 50, 57, 59, 60, 61, 66, 67, 68, 69, 70, 71, 72, 73, 74, 90, 96, 98, 102, 103, 104, 105, 106, 107, 108, 109], [0.06839, 0.6091, 0.1333, 0.001634, 0.4624, 0.07509, 0.1097, 0.016, 0.07961, 0.5035, 0.0001626, 0.5131, 0.6044, 0.644, 0.5495, 0.4516, 0.6414, 0.6185, 0.3861, 0.5494, 0.02082, 7.832e-05, 0.0001945, 0.6499, 0.6044, 0.644, 0.5495, 0.6414, 0.6185, 0.5494, 0.6499]): _vg.add([_i], _w, 'REPLACE')
_vg = ob_handsmooth_001.vertex_groups.new(name='thumb_base.R')
for _i, _w in zip([2, 3, 9, 10, 15, 27, 28, 29, 49, 53, 57, 59, 60, 61, 62, 63, 64, 65, 68, 69, 70, 71, 72, 73, 81, 90, 93, 96, 98, 102, 104, 105, 106, 107, 109], [0.01027, 0.001022, 0.8414, 0.02515, 0.6258, 4.819e-06, 3.132e-06, 0.03186, 0.0001255, 0.5693, 0.006116, 0.2752, 0.05544, 0.009049, 0.01007, 8.344e-05, 0.09505, 0.01582, 0.1324, 0.005632, 0.388, 0.108, 0.08439, 0.4678, 6.962e-05, 0.8215, 0.0901, 0.0007245, 0.167, 0.01669, 0.1324, 0.005632, 0.108, 0.08439, 0.01669]): _vg.add([_i], _w, 'REPLACE')
_vg = ob_handsmooth_001.vertex_groups.new(name='thumb_01.R')
for _i, _w in zip([2, 3, 4, 8, 9, 14, 15, 18, 28, 29, 53, 59, 61, 62, 63, 64, 65, 70, 71, 73, 81, 90, 93, 98, 106], [0.1131, 0.102, 0.0002552, 2.009e-06, 0.1693, 0.001894, 0.07125, 0.013, 0.001159, 0.5199, 0.8782, 0.007883, 0.2018, 0.0883, 0.0004901, 0.262, 0.003769, 0.01907, 0.000967, 0.01476, 0.09549, 0.2433, 0.5266, 0.1314, 0.000967]): _vg.add([_i], _w, 'REPLACE')
_vg = ob_handsmooth_001.vertex_groups.new(name='thumb_02.R')
for _i, _w in zip([2, 3, 4, 5, 6, 7, 8, 15, 29, 53, 61, 62, 64, 81, 90, 93], [0.5643, 0.8733, 0.05713, 0.07639, 0.02156, 0.001027, 0.01718, 0.0001242, 0.1092, 0.06739, 0.6373, 0.02068, 0.04578, 0.7577, 0.01108, 0.1945]): _vg.add([_i], _w, 'REPLACE')
_vg = ob_handsmooth_001.vertex_groups.new(name='thumb_03.R')
for _i, _w in zip([0, 1, 2, 3, 4, 5, 6, 7, 8, 29, 61, 81, 93], [0.998, 0.9988, 0.3166, 0.007662, 0.9354, 0.9123, 0.9752, 0.9968, 0.9787, 3.112e-06, 0.1549, 0.1192, 0.00379]): _vg.add([_i], _w, 'REPLACE')
_vg = ob_handsmooth_001.vertex_groups.new(name='index_base.R')
for _i, _w in zip([2, 3, 10, 12, 13, 14, 15, 18, 19, 20, 21, 28, 29, 30, 31, 42, 44, 53, 55, 56, 58, 59, 61, 62, 63, 64, 65, 71, 76, 77, 81, 90, 92, 93, 95, 96, 97, 98, 102, 106, 109], [0.0002088, 0.0005725, 0.02393, 0.09225, 0.0707, 0.2961, 0.1135, 0.9044, 0.5292, 0.2243, 1.367e-05, 0.6643, 0.3135, 0.0002345, 0.0001664, 0.02431, 4.661e-05, 0.002047, 0.00319, 0.01421, 0.004784, 0.03417, 1.421e-05, 0.729, 0.9049, 0.4599, 0.09781, 0.0004296, 0.07547, 0.3722, 0.00126, 0.05601, 0.03594, 0.1536, 9.309e-06, 0.1547, 0.6539, 0.6581, 5.89e-05, 0.0004296, 5.89e-05]): _vg.add([_i], _w, 'REPLACE')
_vg = ob_handsmooth_001.vertex_groups.new(name='index_01.R')
for _i, _w in zip([12, 13, 14, 18, 19, 20, 23, 28, 40, 42, 55, 56, 62, 63, 64, 76, 77, 80], [0.7192, 0.0008827, 0.01156, 0.1542, 0.2579, 0.1123, 0.0001292, 0.5494, 3.971e-05, 0.4964, 0.1578, 0.644, 0.1297, 0.4687, 0.002046, 0.01907, 0.4957, 0.0002845]): _vg.add([_i], _w, 'REPLACE')
_vg = ob_handsmooth_001.vertex_groups.new(name='index_02.R')
for _i, _w in zip([12, 19, 23, 24, 28, 40, 42, 55, 56, 77, 80, 100, 101], [0.1951, 6.007e-05, 0.03418, 0.0009526, 7.562e-05, 0.03355, 0.4574, 0.5722, 0.3167, 7.075e-06, 0.1074, 0.0008027, 0.004027]): _vg.add([_i], _w, 'REPLACE')
_vg = ob_handsmooth_001.vertex_groups.new(name='index_03.R')
for _i, _w in zip([12, 23, 24, 25, 40, 42, 55, 56, 79, 80, 100, 101], [0.0001699, 0.9585, 0.9951, 0.9992, 0.9637, 0.03589, 0.2628, 0.000867, 0.9991, 0.8857, 0.9924, 0.9924]): _vg.add([_i], _w, 'REPLACE')
_vg = ob_handsmooth_001.vertex_groups.new(name='middle_base.R')
for _i, _w in zip([10, 12, 13, 14, 15, 19, 20, 21, 28, 30, 31, 32, 34, 43, 44, 56, 57, 58, 59, 60, 62, 63, 64, 65, 73, 76, 77, 89, 90, 92, 93, 94, 95, 96, 97, 98, 99], [0.003242, 0.0004549, 0.6372, 0.4358, 0.001158, 0.2187, 0.2954, 0.02329, 0.05941, 0.5113, 0.2853, 0.00121, 0.1731, 0.02274, 0.1163, 4.839e-05, 0.01125, 0.1161, 0.1134, 1.252e-05, 0.00782, 0.003717, 0.08086, 0.3122, 0.0002273, 0.2806, 0.2214, 0.01367, 0.03045, 0.4242, 0.003072, 0.001957, 0.29, 0.7013, 0.3064, 0.00558, 0.0001898]): _vg.add([_i], _w, 'REPLACE')
_vg = ob_handsmooth_001.vertex_groups.new(name='middle_01.R')
for _i, _w in zip([13, 14, 19, 20, 28, 30, 31, 34, 37, 38, 43, 44, 56, 58, 63, 76, 77, 82, 83, 84, 92, 95, 96, 97, 99], [0.5567, 0.2164, 0.09822, 0.4183, 0.001541, 0.6116, 0.1047, 0.1986, 1.517e-06, 1.773e-05, 0.6765, 0.05897, 1.013e-05, 0.001139, 6.448e-05, 0.7823, 0.1647, 4.431e-06, 1.978e-06, 3.839e-08, 5.469e-05, 0.6869, 0.004216, 0.001013, 0.6298]): _vg.add([_i], _w, 'REPLACE')
_vg = ob_handsmooth_001.vertex_groups.new(name='middle_02.R')
for _i, _w in zip([13, 14, 20, 30, 37, 38, 43, 76, 82, 83, 84, 95, 99], [0.03423, 0.0001407, 0.0001627, 0.0004435, 0.0009876, 0.003551, 0.237, 0.03464, 0.02711, 9.743e-05, 0.0001752, 0.001178, 0.3379]): _vg.add([_i], _w, 'REPLACE')
_vg = ob_handsmooth_001.vertex_groups.new(name='middle_03.R')
for _i, _w in zip([13, 37, 38, 43, 76, 82, 83, 84, 85, 99], [2.86e-05, 0.9983, 0.995, 0.07601, 0.0004934, 0.9686, 0.9996, 0.9994, 0.9993, 6.134e-05]): _vg.add([_i], _w, 'REPLACE')
_vg = ob_handsmooth_001.vertex_groups.new(name='ring_base.R')
for _i, _w in zip([10, 13, 14, 15, 16, 17, 21, 28, 30, 31, 32, 33, 34, 44, 46, 47, 48, 51, 52, 54, 57, 58, 59, 60, 64, 65, 66, 76, 77, 78, 89, 90, 91, 92, 94, 95, 96, 97, 98], [0.02039, 0.001786, 0.03809, 0.001556, 0.0002351, 0.03149, 0.7175, 7.809e-06, 0.03616, 0.2271, 0.2716, 0.2605, 0.1225, 0.194, 0.04878, 0.1411, 0.01997, 0.006685, 0.4259, 2.165e-06, 0.03119, 0.5292, 0.07744, 5.527e-05, 0.006076, 0.3141, 1.713e-06, 0.0003494, 2.437e-05, 0.0138, 0.1196, 0.002021, 8.652e-06, 0.4696, 0.2271, 0.08376, 0.1059, 0.005473, 8.261e-05]): _vg.add([_i], _w, 'REPLACE')
_vg = ob_handsmooth_001.vertex_groups.new(name='ring_01.R')
for _i, _w in zip([14, 17, 21, 30, 31, 32, 33, 34, 35, 44, 46, 47, 48, 52, 54, 58, 78, 89, 91, 92, 94, 95, 96], [0.001413, 0.184, 0.3181, 0.07108, 0.4042, 0.07583, 0.04828, 0.7401, 3.63e-06, 0.734, 0.0001049, 0.1231, 0.0001267, 0.5329, 0.0001779, 0.1601, 0.7628, 7.527e-06, 0.004093, 0.004627, 0.0005681, 0.1518, 1.181e-05]): _vg.add([_i], _w, 'REPLACE')
_vg = ob_handsmooth_001.vertex_groups.new(name='ring_02.R')
for _i, _w in zip([17, 21, 31, 34, 35, 36, 44, 52, 54, 58, 78, 91], [0.8023, 2.297e-05, 0.0001135, 0.002512, 0.004283, 3.432e-05, 0.1, 0.001433, 0.005743, 3.442e-06, 0.195, 0.05665]): _vg.add([_i], _w, 'REPLACE')
_vg = ob_handsmooth_001.vertex_groups.new(name='ring_03.R')
for _i, _w in zip([17, 34, 35, 36, 44, 52, 54, 78, 86, 87, 91], [0.0003181, 7.729e-06, 0.9935, 0.9988, 0.003078, 1.805e-05, 0.9924, 0.0006758, 0.9997, 0.9998, 0.9375]): _vg.add([_i], _w, 'REPLACE')
_vg = ob_handsmooth_001.vertex_groups.new(name='pinky_base.R')
for _i, _w in zip([9, 10, 11, 14, 15, 16, 21, 27, 31, 32, 33, 39, 44, 45, 46, 47, 48, 49, 50, 51, 52, 57, 58, 59, 60, 64, 65, 66, 67, 69, 72, 73, 74, 78, 89, 90, 92, 94, 96, 102, 103, 105, 107, 108, 109], [0.0003884, 0.1659, 0.1063, 3.582e-05, 0.002187, 0.8655, 0.07828, 0.2935, 7.003e-06, 0.2762, 0.4684, 0.002153, 0.0001405, 0.008498, 0.7915, 0.3217, 0.0566, 0.8617, 0.8305, 0.8437, 0.1265, 0.8632, 0.1786, 0.3903, 0.2927, 0.003311, 0.2103, 0.2861, 0.06054, 0.05079, 0.004915, 0.02934, 0.06926, 0.0006208, 0.6418, 0.02989, 0.02723, 0.8266, 0.002786, 0.0003308, 0.06054, 0.05079, 0.004915, 0.06926, 0.0003308]): _vg.add([_i], _w, 'REPLACE')
_vg = ob_handsmooth_001.vertex_groups.new(name='pinky_01.R')
for _i, _w in zip([0, 8, 11, 16, 21, 22, 32, 33, 39, 44, 45, 46, 47, 48, 51, 52, 58, 75, 78, 83, 89, 94], [8.835e-05, 0.0007265, 0.4092, 0.2539, 0.01541, 0.0001106, 0.3439, 0.4162, 0.1192, 1.769e-09, 0.7981, 0.4955, 0.5324, 0.6812, 0.2511, 0.1477, 0.01514, 0.0007177, 0.0004838, 8.115e-05, 0.1258, 0.06464]): _vg.add([_i], _w, 'REPLACE')
_vg = ob_handsmooth_001.vertex_groups.new(name='pinky_02.R')
for _i, _w in zip([11, 22, 26, 33, 39, 41, 45, 46, 47, 48, 51, 75, 88], [0.5213, 0.01805, 0.0004986, 0.003987, 0.3805, 0.0002551, 0.1246, 0.03418, 0.04998, 0.16, 1.967e-08, 0.2552, 0.0007713]): _vg.add([_i], _w, 'REPLACE')
_vg = ob_handsmooth_001.vertex_groups.new(name='pinky_03.R')
for _i, _w in zip([22, 26, 39, 41, 46, 47, 48, 75, 88], [0.9771, 0.9975, 0.4831, 0.998, 0.00292, 0.007239, 0.0003372, 0.7368, 0.9983]): _vg.add([_i], _w, 'REPLACE')
_m = ob_handsmooth_001.modifiers.new('Armature', 'ARMATURE')
_m.object = ob_armature

# ---- collection membership
col_collection.objects.link(ob_armature)
col_collection.objects.link(ob_handsmooth_001)

# ---- scene / render settings (as saved in the file)
scene.frame_start = 1; scene.frame_end = 250; scene.frame_set(4)
scene.render.engine = 'BLENDER_EEVEE_NEXT'
scene.cycles.use_denoising = False
scene.cycles.samples = 128
scene.cycles.sampling_pattern = 'TABULATED_SOBOL'
scene.cycles.use_adaptive_sampling = False
scene.cycles.use_light_tree = False
scene.view_settings.view_transform = 'Filmic'
bpy.context.view_layer.update()

# ---- added for rendering (the .blend has no active camera and no usable light): camera, sun
cam_auto = bpy.data.cameras.new('AutoCamera')
cam_auto.lens = 50.0
cam_auto.sensor_width = 36.0
cam_auto.clip_end = 1000.0
ob_auto_camera = bpy.data.objects.new('AutoCamera', cam_auto)
scene.collection.objects.link(ob_auto_camera)
ob_auto_camera.location = (4.5775, -5.65985, 3.82588)
ob_auto_camera.rotation_euler = (1.09748, -7.21219e-08, 0.694738)
scene.camera = ob_auto_camera
light_auto_sun = bpy.data.lights.new('AutoSun', 'SUN')
light_auto_sun.energy = 3.0
light_auto_sun.angle = 0.0523599
ob_auto_sun = bpy.data.objects.new('AutoSun', light_auto_sun)
scene.collection.objects.link(ob_auto_sun)
ob_auto_sun.rotation_euler = (0.872665, 0.174533, 0.523599)
bpy.context.view_layer.update()
